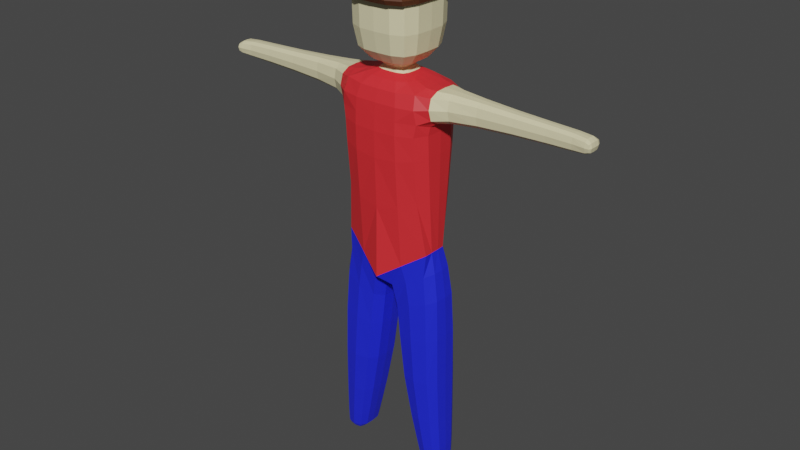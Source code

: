 # Source: enemy.blend  (saved by Blender 3.1.7; exported with 4.5.12 LTS)
import bpy
from mathutils import Matrix  # noqa: F401  (used for matrix-valued properties, if any)

bpy.ops.wm.read_factory_settings(use_empty=True)
scene = bpy.context.scene
scene.name = 'Scene'

# ---- materials (node trees are filled in below, after node groups)
mat_pants = bpy.data.materials.new('Pants')
mat_pants.alpha_threshold = 0.0
mat_pants.use_transparent_shadow = False
mat_pants.line_color = (0.0, 0.0, 0.0, 1.0)
mat_shirt = bpy.data.materials.new('Shirt')
mat_shirt.use_transparent_shadow = False
mat_skin = bpy.data.materials.new('Skin')
mat_skin.use_transparent_shadow = False
mat_hair = bpy.data.materials.new('Hair')
mat_hair.use_transparent_shadow = False

# ---- material node trees
mat_pants.use_nodes = True; mat_pants.node_tree.nodes.clear()
_N = mat_pants.node_tree.nodes; _L = mat_pants.node_tree.links
n0 = _N.new('ShaderNodeOutputMaterial'); n0.name = 'Material Output'; n0.location = (300, 300)
n1 = _N.new('ShaderNodeBsdfPrincipled'); n1.name = 'Principled BSDF'; n1.location = (10, 300)
n1.distribution = 'GGX'
n1.subsurface_method = 'RANDOM_WALK_SKIN'
n1.inputs[0].default_value = (0.01507, 0.02372, 0.8, 1.0)
n1.inputs[2].default_value = 0.4
n1.inputs[3].default_value = 1.45
n1.inputs[27].default_value = (0.0, 0.0, 0.0, 1.0)
n1.inputs[28].default_value = 1.0
_L.new(n1.outputs[0], n0.inputs[0])
n0.is_active_output = True
mat_shirt.use_nodes = True; mat_shirt.node_tree.nodes.clear()
_N = mat_shirt.node_tree.nodes; _L = mat_shirt.node_tree.links
n0 = _N.new('ShaderNodeBsdfPrincipled'); n0.name = 'Principled BSDF'; n0.location = (10, 300)
n0.distribution = 'GGX'
n0.subsurface_method = 'RANDOM_WALK_SKIN'
n0.inputs[0].default_value = (0.8, 0.02745, 0.03435, 1.0)
n0.inputs[3].default_value = 1.45
n0.inputs[27].default_value = (0.0, 0.0, 0.0, 1.0)
n0.inputs[28].default_value = 1.0
n1 = _N.new('ShaderNodeOutputMaterial'); n1.name = 'Material Output'; n1.location = (300, 300)
_L.new(n0.outputs[0], n1.inputs[0])
n1.is_active_output = True
mat_skin.use_nodes = True; mat_skin.node_tree.nodes.clear()
_N = mat_skin.node_tree.nodes; _L = mat_skin.node_tree.links
n0 = _N.new('ShaderNodeBsdfPrincipled'); n0.name = 'Principled BSDF'; n0.location = (10, 300)
n0.distribution = 'GGX'
n0.subsurface_method = 'RANDOM_WALK_SKIN'
n0.inputs[0].default_value = (0.8, 0.7317, 0.4488, 1.0)
n0.inputs[3].default_value = 1.45
n0.inputs[27].default_value = (0.0, 0.0, 0.0, 1.0)
n0.inputs[28].default_value = 1.0
n1 = _N.new('ShaderNodeOutputMaterial'); n1.name = 'Material Output'; n1.location = (300, 300)
_L.new(n0.outputs[0], n1.inputs[0])
n1.is_active_output = True
mat_hair.use_nodes = True; mat_hair.node_tree.nodes.clear()
_N = mat_hair.node_tree.nodes; _L = mat_hair.node_tree.links
n0 = _N.new('ShaderNodeBsdfPrincipled'); n0.name = 'Principled BSDF'; n0.location = (10, 300)
n0.distribution = 'GGX'
n0.subsurface_method = 'RANDOM_WALK_SKIN'
n0.inputs[0].default_value = (0.09462, 0.02974, 0.01003, 1.0)
n0.inputs[3].default_value = 1.45
n0.inputs[27].default_value = (0.0, 0.0, 0.0, 1.0)
n0.inputs[28].default_value = 1.0
n1 = _N.new('ShaderNodeOutputMaterial'); n1.name = 'Material Output'; n1.location = (300, 300)
_L.new(n0.outputs[0], n1.inputs[0])
n1.is_active_output = True

# ---- world
world_world = bpy.data.worlds.new('World'); scene.world = world_world
world_world.use_nodes = True; world_world.node_tree.nodes.clear()
_N = world_world.node_tree.nodes; _L = world_world.node_tree.links
n0 = _N.new('ShaderNodeOutputWorld'); n0.name = 'World Output'; n0.location = (300, 300)
n1 = _N.new('ShaderNodeBackground'); n1.name = 'Background'; n1.location = (10, 300)
n1.inputs[0].default_value = (0.05088, 0.05088, 0.05088, 1.0)
_L.new(n1.outputs[0], n0.inputs[0])
n0.is_active_output = True
world_world.color = (0.05088, 0.05088, 0.05088)
world_world.use_sun_shadow = False
world_world.sun_shadow_jitter_overblur = 0.0

# ---- meshes
me_cube = bpy.data.meshes.new('Cube')
me_cube.from_pydata([(0.9066, 0.5992, 2.325), (0.9066, -0.6214, 2.325), (0.8261, 0.5463, 2.897), (0.8261, -0.5654, 2.897), (0.3027, 0.2645, 3.124), (0.3027, -0.2688, 3.124), (0.2702, 0.2702, 3.271), (0.2702, -0.2702, 3.271), (0.5648, 0.5648, 3.575), (0.5648, -0.5648, 3.575), (0.5971, 0.6308, 5.012), (0.5971, -0.6308, 5.012), (1.417, 0.287, 2.446), (1.417, -0.2898, 2.446), (1.417, 0.287, 2.85), (1.417, -0.2898, 2.85), (2.731, 0.1688, 2.505), (2.731, -0.1671, 2.505), (2.731, 0.1688, 2.803), (2.731, -0.1671, 2.803), (3.988, 0.1467, 2.536), (3.988, -0.1542, 2.536), (3.988, 0.1467, 2.771), (3.988, -0.1542, 2.771), (4.338, 0.1457, 2.582), (4.338, -0.1856, 2.582), (4.338, 0.1457, 2.726), (4.338, -0.1856, 2.726), (0.0, -0.7635, 2.325), (1.397e-09, 0.738, 2.325), (0.0, -0.6671, 2.871), (0.0, 0.6459, 2.871), (0.0, -0.3221, 3.124), (0.0, 0.3178, 3.124), (0.0, -0.3242, 3.271), (0.0, 0.3242, 3.271), (0.0, -0.6778, 3.575), (0.0, 0.6778, 3.575), (1.863e-09, -0.6834, 5.058), (-2.328e-10, 0.6834, 5.058), (1.038, 0.4238, -1.615), (1.038, -0.4493, -1.615), (0.3228, 0.4538, -1.847), (0.3228, -0.4793, -1.847), (1.121, 0.4451, -3.517), (1.121, -0.4706, -3.517), (0.5178, 0.4451, -3.557), (0.5178, -0.4706, -3.557), (1.217, 0.337, -5.279), (1.217, -0.3625, -5.279), (0.8241, 0.337, -5.279), (0.8241, -0.3625, -5.279), (1.197, 0.2754, -5.704), (1.197, -0.3009, -5.704), (0.9377, 0.2754, -5.704), (0.9377, -0.3009, -5.704), (1.038, -0.01049, 2.235), (0.0, -0.01276, -1.177), (0.9039, -0.008359, 2.986), (0.3632, -0.002126, 3.124), (0.0, -0.7534, -1.177), (0.3242, 0.0, 3.271), (0.0, 0.7279, -1.177), (0.6778, 0.0, 3.575), (1.0, -0.3927, -0.5124), (0.6564, 0.0, 5.058), (1.417, -0.001399, 2.345), (1.417, -0.001399, 2.951), (2.731, 0.000872, 2.431), (2.731, 0.000872, 2.877), (3.988, -0.003754, 2.478), (3.988, -0.003754, 2.83), (4.354, -0.02226, 2.561), (4.354, -0.02226, 2.747), (-1.863e-09, -1.863e-09, 5.149), (1.217, -0.01276, -1.556), (0.1439, -0.01276, -1.905), (1.271, -0.01276, -3.507), (0.3672, -0.01276, -3.566), (1.316, -0.01276, -5.279), (0.7258, -0.01276, -5.279), (1.24, -0.01276, -5.715), (0.8945, -0.01276, -5.715), (0.8561, 0.5863, 1.568), (0.8561, -0.6118, 1.568), (4.657e-10, 0.7483, 1.474), (-4.657e-10, -0.7738, 1.474), (1.027, -0.01276, 1.599), (0.7661, 0.0, 4.554), (0.6984, -0.7882, 4.686), (0.0, 0.9459, 4.686), (0.0, -0.9459, 4.686), (0.838, 0.0, 4.686), (0.6984, 0.7882, 4.686), (-0.9066, 0.5992, 2.325), (-0.8333, 0.364, -0.6231), (-0.9066, -0.6214, 2.325), (-0.8261, 0.5463, 2.897), (-0.8261, -0.5654, 2.897), (-0.3027, 0.2645, 3.124), (-0.3027, -0.2688, 3.124), (-0.2702, 0.2702, 3.271), (-0.2702, -0.2702, 3.271), (-0.5648, 0.5648, 3.575), (-0.5648, -0.5648, 3.575), (-0.5971, 0.6308, 5.012), (-0.5971, -0.6308, 5.012), (-1.417, 0.287, 2.446), (-1.417, -0.2898, 2.446), (-1.417, 0.287, 2.85), (-1.417, -0.2898, 2.85), (-2.731, 0.1688, 2.505), (-2.731, -0.1671, 2.505), (-2.731, 0.1688, 2.803), (-2.731, -0.1671, 2.803), (-3.988, 0.1467, 2.536), (-3.988, -0.1542, 2.536), (-3.988, 0.1467, 2.771), (-3.988, -0.1542, 2.771), (-4.338, 0.1457, 2.582), (-4.338, -0.1856, 2.582), (-4.338, 0.1457, 2.726), (-4.338, -0.1856, 2.726), (-1.038, 0.4238, -1.615), (-1.038, -0.4493, -1.615), (-0.3228, 0.4538, -1.847), (-0.3228, -0.4793, -1.847), (-1.121, 0.4451, -3.517), (-1.121, -0.4706, -3.517), (-0.5178, 0.4451, -3.557), (-0.5178, -0.4706, -3.557), (-1.217, 0.337, -5.279), (-1.217, -0.3625, -5.279), (-0.8241, 0.337, -5.279), (-0.8241, -0.3625, -5.279), (-1.197, 0.2754, -5.704), (-1.197, -0.3009, -5.704), (-0.9377, 0.2754, -5.704), (-0.9377, -0.3009, -5.704), (-1.038, -0.01049, 2.235), (-0.9039, -0.008359, 2.986), (-1.0, -0.01276, -0.5124), (-0.3632, -0.002126, 3.124), (-0.3242, -1.863e-09, 3.271), (-0.6778, -1.863e-09, 3.575), (-1.0, -0.3927, -0.5124), (-0.6564, 0.0, 5.058), (-1.417, -0.001399, 2.345), (-1.417, -0.001399, 2.951), (-2.731, 0.000872, 2.431), (-2.731, 0.000872, 2.877), (-3.988, -0.003754, 2.478), (-3.988, -0.003754, 2.83), (-4.354, -0.02226, 2.561), (-4.354, -0.02226, 2.747), (-1.217, -0.01276, -1.556), (-0.1439, -0.01276, -1.905), (-1.271, -0.01276, -3.507), (-0.3672, -0.01276, -3.566), (-1.316, -0.01276, -5.279), (-0.7258, -0.01276, -5.279), (-1.24, -0.01276, -5.715), (-0.8945, -0.01276, -5.715), (-0.8561, 0.5863, 1.568), (-0.8561, -0.6118, 1.568), (-1.027, -0.01276, 1.599), (-0.7661, 0.0, 4.554), (-0.6984, -0.7882, 4.686), (-0.838, 3.725e-09, 4.686), (-0.6984, 0.7882, 4.686), (0.849, 0.4943, 0.611), (0.8628, -0.5201, 0.6202), (1.024, -0.3373, 2.244), (0.4896, 0.7222, 2.328), (0.8966, -0.2947, 2.977), (0.4288, 0.6357, 2.873), (0.8658, 0.6381, 2.62), (0.8658, -0.659, 2.62), (0.3556, -0.1554, 3.124), (0.174, 0.3112, 3.124), (0.5256, -0.4147, 3.036), (0.5256, 0.4022, 3.036), (0.3175, -0.1554, 3.271), (0.1554, 0.3175, 3.271), (0.219, -0.2148, 3.2), (0.219, 0.2142, 3.2), (0.6636, -0.3248, 3.575), (0.3248, 0.6636, 3.575), (0.4175, 0.4175, 3.361), (0.4175, -0.4175, 3.361), (0.6463, -0.3838, 5.05), (0.3688, 0.6745, 5.05), (0.8333, 0.364, -0.6231), (0.6716, -0.7377, 4.869), (0.6292, 0.6292, 4.001), (1.417, -0.1672, 2.357), (1.417, -0.1672, 2.938), (1.417, 0.3302, 2.648), (1.417, -0.333, 2.648), (1.113, 0.4263, 2.411), (1.113, -0.4383, 2.411), (1.104, 0.4213, 2.857), (1.104, -0.433, 2.857), (2.731, -0.09569, 2.44), (2.731, -0.09569, 2.868), (2.731, 0.194, 2.654), (2.731, -0.1923, 2.654), (1.995, -0.2054, 2.477), (1.995, -0.2054, 2.829), (1.995, 0.2065, 2.829), (1.995, 0.2065, 2.477), (3.988, -0.09029, 2.485), (3.988, -0.09029, 2.823), (3.988, 0.1693, 2.654), (3.988, -0.1768, 2.654), (3.446, 0.1503, 2.785), (3.446, 0.1503, 2.523), (3.446, -0.1497, 2.523), (3.446, -0.1497, 2.785), (4.351, -0.1284, 2.564), (4.351, -0.1284, 2.743), (4.349, 0.1597, 2.654), (4.349, -0.2026, 2.654), (4.259, 0.1527, 2.555), (4.259, -0.1781, 2.555), (4.259, -0.1781, 2.753), (4.259, 0.1527, 2.753), (0.4896, -0.7474, 2.328), (0.4288, -0.6567, 2.873), (0.174, -0.3154, 3.124), (0.1554, -0.3175, 3.271), (0.3248, -0.6636, 3.575), (0.3688, -0.6745, 5.05), (1.0, -0.01276, -0.5124), (-4.657e-10, 0.8794, 4.875), (1.397e-09, -0.8794, 4.875), (9.313e-10, -0.3727, 5.137), (0.0, -0.501, 3.361), (0.0, 0.2571, 3.2), (0.0, 0.501, 3.361), (0.0, 0.4819, 3.031), (0.0, -0.4946, 3.031), (0.0, -0.2577, 3.2), (0.0, -0.7439, 2.612), (0.0, 0.7189, 2.612), (2.794e-09, 0.7031, 0.3935), (0.0, -0.3831, -1.177), (4.657e-09, -0.7286, 0.3935), (0.6805, -0.532, -1.731), (1.195, 0.2337, -1.564), (0.6805, 0.5065, -1.731), (0.1663, -0.2855, -1.898), (0.9628, -0.4195, -1.023), (0.9489, 0.3937, -1.032), (0.2315, 0.503, -1.381), (0.2315, -0.5285, -1.381), (0.8192, -0.5393, -3.537), (1.252, 0.2505, -3.508), (0.8192, 0.5138, -3.537), (0.386, -0.276, -3.565), (0.4038, -0.4785, -2.607), (1.086, -0.4747, -2.484), (0.4038, 0.453, -2.607), (1.086, 0.4492, -2.484), (1.021, -0.415, -5.279), (1.303, 0.1884, -5.279), (1.021, 0.3895, -5.279), (0.7381, -0.2139, -5.279), (0.6802, 0.3949, -4.529), (0.6802, -0.4204, -4.529), (1.171, -0.4204, -4.524), (1.171, 0.3949, -4.524), (1.067, -0.322, -5.711), (1.233, 0.1672, -5.713), (1.067, 0.2965, -5.711), (0.9019, -0.1927, -5.713), (1.23, 0.3057, -5.625), (0.8931, 0.3057, -5.625), (0.8931, -0.3312, -5.625), (1.23, -0.3312, -5.625), (1.024, 0.3162, 2.244), (0.8966, 0.2777, 2.977), (0.3556, 0.1512, 3.124), (0.3175, 0.1554, 3.271), (0.6636, 0.3248, 3.575), (0.6463, 0.3838, 5.05), (1.417, 0.1644, 2.357), (1.417, 0.1644, 2.938), (2.731, 0.09744, 2.44), (2.731, 0.09744, 2.868), (3.988, 0.08278, 2.485), (3.988, 0.08278, 2.823), (4.351, 0.08463, 2.564), (4.351, 0.08463, 2.743), (1.863e-09, 0.3727, 5.137), (0.0, 0.3576, -1.177), (1.195, -0.2592, -1.564), (0.1663, 0.26, -1.898), (1.252, -0.276, -3.508), (0.386, 0.2505, -3.565), (1.303, -0.2139, -5.279), (0.7381, 0.1884, -5.279), (1.233, -0.1927, -5.713), (0.9019, 0.1672, -5.713), (1.315, -0.01276, -5.627), (0.8086, -0.01276, -5.627), (1.067, -0.01276, -5.732), (1.293, -0.01276, -4.522), (1.256, -0.01276, -2.453), (0.2333, -0.01276, -2.638), (0.5575, -0.01276, -4.53), (0.06948, -0.01276, -1.457), (0.3694, -1.863e-09, 5.137), (4.262, -0.01301, 2.802), (4.377, -0.02573, 2.654), (3.446, 0.0002938, 2.85), (3.446, 0.0002938, 2.457), (4.262, -0.01301, 2.505), (1.995, 0.0005881, 2.389), (1.995, 0.0005881, 2.917), (1.11, -0.005676, 2.964), (0.8019, 0.0, 4.875), (0.501, 0.0, 3.361), (0.9792, 0.1768, -0.5262), (0.2628, -0.0002658, 3.2), (0.6218, -0.006094, 3.045), (1.127, -0.005942, 2.304), (1.019, -0.01276, 0.6773), (1.125, -0.01276, -0.9473), (0.8568, 0.6146, 2.066), (0.8568, -0.6398, 2.066), (-9.313e-10, 0.7544, 2.035), (9.313e-10, -0.7799, 2.035), (1.024, -0.01247, 2.068), (1.006, 0.3249, 1.595), (0.4922, -0.7422, 1.509), (0.4922, 0.7167, 1.509), (1.006, -0.3504, 1.595), (0.6292, -0.6292, 4.001), (0.6796, 0.7414, 4.589), (1.397e-09, 0.7551, 4.001), (1.863e-09, -0.7551, 4.001), (0.7551, -1.397e-09, 4.001), (0.7502, 0.3671, 4.554), (0.7502, -0.3671, 4.554), (0.3671, -0.7502, 4.554), (0.6384, -0.6384, 4.554), (0.0, -0.7661, 4.554), (-4.657e-10, 0.7661, 4.554), (0.6384, 0.6384, 4.554), (0.6796, -0.7414, 4.589), (0.0, 0.8897, 4.589), (0.0, -0.8897, 4.589), (0.8156, 0.0, 4.589), (0.6716, 0.7377, 4.869), (0.8206, -0.4532, 4.686), (0.4016, 0.9262, 4.686), (0.8206, 0.4532, 4.686), (0.4016, -0.9262, 4.686), (-0.849, 0.4943, 0.611), (-0.8628, -0.5201, 0.6202), (-1.024, -0.3373, 2.244), (-0.4896, 0.7222, 2.328), (-0.9792, 0.1768, -0.5262), (-0.8966, -0.2947, 2.977), (-0.4288, 0.6357, 2.873), (-0.8658, 0.6381, 2.62), (-0.8658, -0.659, 2.62), (-0.3556, -0.1554, 3.124), (-0.174, 0.3112, 3.124), (-0.5256, -0.4147, 3.036), (-0.5256, 0.4022, 3.036), (-0.3175, -0.1554, 3.271), (-0.1554, 0.3175, 3.271), (-0.219, -0.2148, 3.2), (-0.219, 0.2142, 3.2), (-0.6636, -0.3248, 3.575), (-0.3248, 0.6636, 3.575), (-0.4175, 0.4175, 3.361), (-0.4175, -0.4175, 3.361), (-0.6463, -0.3838, 5.05), (-0.3688, 0.6745, 5.05), (-0.6716, -0.7377, 4.869), (-0.6292, 0.6292, 4.001), (-1.417, -0.1672, 2.357), (-1.417, -0.1672, 2.938), (-1.417, 0.3302, 2.648), (-1.417, -0.333, 2.648), (-1.113, 0.4263, 2.411), (-1.113, -0.4383, 2.411), (-1.104, 0.4213, 2.857), (-1.104, -0.433, 2.857), (-2.731, -0.09569, 2.44), (-2.731, -0.09569, 2.868), (-2.731, 0.194, 2.654), (-2.731, -0.1923, 2.654), (-1.995, -0.2054, 2.477), (-1.995, -0.2054, 2.829), (-1.995, 0.2065, 2.829), (-1.995, 0.2065, 2.477), (-3.988, -0.09029, 2.485), (-3.988, -0.09029, 2.823), (-3.988, 0.1693, 2.654), (-3.988, -0.1768, 2.654), (-3.446, 0.1503, 2.785), (-3.446, 0.1503, 2.523), (-3.446, -0.1497, 2.523), (-3.446, -0.1497, 2.785), (-4.351, -0.1284, 2.564), (-4.351, -0.1284, 2.743), (-4.349, 0.1597, 2.654), (-4.349, -0.2026, 2.654), (-4.259, 0.1527, 2.555), (-4.259, -0.1781, 2.555), (-4.259, -0.1781, 2.753), (-4.259, 0.1527, 2.753), (-0.4792, 0.5471, -0.8583), (-0.4896, -0.7474, 2.328), (-0.4288, -0.6567, 2.873), (-0.174, -0.3154, 3.124), (-0.1554, -0.3175, 3.271), (-0.3248, -0.6636, 3.575), (-0.3688, -0.6745, 5.05), (-0.6805, -0.532, -1.731), (-1.195, 0.2337, -1.564), (-0.6805, 0.5065, -1.731), (-0.1663, -0.2855, -1.898), (-0.9628, -0.4195, -1.023), (-0.9489, 0.3937, -1.032), (-0.2315, 0.503, -1.381), (-0.2315, -0.5285, -1.381), (-0.8192, -0.5393, -3.537), (-1.252, 0.2505, -3.508), (-0.8192, 0.5138, -3.537), (-0.386, -0.276, -3.565), (-0.4038, -0.4785, -2.607), (-1.086, -0.4747, -2.484), (-0.4038, 0.453, -2.607), (-1.086, 0.4492, -2.484), (-1.021, -0.415, -5.279), (-1.303, 0.1884, -5.279), (-1.021, 0.3895, -5.279), (-0.7381, -0.2139, -5.279), (-0.6802, 0.3949, -4.529), (-0.6802, -0.4204, -4.529), (-1.171, -0.4204, -4.524), (-1.171, 0.3949, -4.524), (-1.067, -0.322, -5.711), (-1.233, 0.1672, -5.713), (-1.067, 0.2965, -5.711), (-0.9019, -0.1927, -5.713), (-1.23, 0.3057, -5.625), (-0.8931, 0.3057, -5.625), (-0.8931, -0.3312, -5.625), (-1.23, -0.3312, -5.625), (-1.024, 0.3162, 2.244), (-0.8966, 0.2777, 2.977), (-0.3556, 0.1512, 3.124), (-0.3175, 0.1554, 3.271), (-0.6636, 0.3248, 3.575), (-0.6463, 0.3838, 5.05), (-1.417, 0.1644, 2.357), (-1.417, 0.1644, 2.938), (-2.731, 0.09744, 2.44), (-2.731, 0.09744, 2.868), (-3.988, 0.08278, 2.485), (-3.988, 0.08278, 2.823), (-4.351, 0.08463, 2.564), (-4.351, 0.08463, 2.743), (-1.195, -0.2592, -1.564), (-0.1663, 0.26, -1.898), (-1.252, -0.276, -3.508), (-0.386, 0.2505, -3.565), (-1.303, -0.2139, -5.279), (-0.7381, 0.1884, -5.279), (-1.233, -0.1927, -5.713), (-0.9019, 0.1672, -5.713), (-1.315, -0.01276, -5.627), (-0.8086, -0.01276, -5.627), (-1.067, -0.01276, -5.732), (-1.293, -0.01276, -4.522), (-1.256, -0.01276, -2.453), (-0.2333, -0.01276, -2.638), (-0.5575, -0.01276, -4.53), (-0.06948, -0.01276, -1.457), (-0.3694, -2.794e-09, 5.137), (-4.262, -0.01301, 2.802), (-4.377, -0.02573, 2.654), (-3.446, 0.0002938, 2.85), (-3.446, 0.0002938, 2.457), (-4.262, -0.01301, 2.505), (-1.995, 0.0005881, 2.389), (-1.995, 0.0005881, 2.917), (-1.11, -0.005676, 2.964), (-0.8019, 2.794e-09, 4.875), (-0.501, 2.561e-09, 3.361), (-0.2628, -0.0002658, 3.2), (-0.6218, -0.006094, 3.045), (-1.127, -0.005942, 2.304), (-1.019, -0.01276, 0.6773), (-1.125, -0.01276, -0.9473), (-0.8568, 0.6146, 2.066), (-0.8568, -0.6398, 2.066), (-1.024, -0.01247, 2.068), (-1.006, 0.3249, 1.595), (-0.4922, -0.7422, 1.509), (-0.4922, 0.7167, 1.509), (-1.006, -0.3504, 1.595), (-0.6292, -0.6292, 4.001), (-0.6796, 0.7414, 4.589), (-0.7551, 1.397e-09, 4.001), (-0.3671, 0.7502, 4.554), (-0.7502, -0.3671, 4.554), (-0.7502, 0.3671, 4.554), (-0.3671, -0.7502, 4.554), (-0.6384, -0.6384, 4.554), (-0.6384, 0.6384, 4.554), (-0.6796, -0.7414, 4.589), (-0.8156, -1.863e-09, 4.589), (-0.6716, 0.7377, 4.869), (-0.8206, -0.4532, 4.686), (-0.4016, 0.9262, 4.686), (-0.8206, 0.4532, 4.686), (-0.4016, -0.9262, 4.686), (1.106, -0.2325, -0.9557), (1.003, -0.3682, 2.068), (0.4902, 0.7334, 2.048), (1.125, 0.2408, 2.317), (0.4787, -0.7328, 2.613), (0.1259, -0.2523, 3.2), (0.2986, -0.485, 3.031), (0.6108, 0.2253, 3.043), (0.2573, 0.1231, 3.2), (0.4906, 0.2401, 3.361), (0.2401, -0.4906, 3.361), (0.5, -0.5731, -0.8445), (0.3901, -0.862, 4.873), (0.7857, 0.4276, 4.873), (1.995, -0.2362, 2.653), (1.106, 0.4862, 2.635), (1.106, -0.4981, 2.635), (1.109, -0.2477, 2.951), (3.446, 0.1728, 2.654), (1.995, -0.1178, 2.906), (1.995, 0.2374, 2.653), (1.995, 0.119, 2.4), (4.261, 0.08374, 2.512), (3.446, 0.08654, 2.466), (3.446, -0.1722, 2.654), (3.446, -0.08595, 2.842), (4.374, 0.087, 2.654), (4.26, -0.2028, 2.654), (4.261, -0.1096, 2.796), (4.26, 0.1771, 2.654), (0.3901, 0.862, 4.873), (0.3682, -0.373, 5.126), (0.1259, 0.2518, 3.2), (0.2401, 0.4906, 3.361), (0.2986, 0.4723, 3.031), (0.4787, 0.7083, 2.613), (0.4902, -0.7589, 2.048), (0.7448, -0.5462, -2.545), (0.08799, 0.2929, -1.449), (0.5937, 0.5125, -1.205), (0.5971, -0.5381, -1.202), (0.5729, 0.2216, -4.53), (0.2546, 0.2556, -2.634), (1.235, -0.2778, -2.457), (0.7448, 0.5207, -2.545), (1.062, 0.3523, -5.626), (1.278, -0.2472, -4.523), (0.9255, 0.456, -4.526), (0.9255, -0.4816, -4.526), (1.067, -0.1948, -5.73), (1.062, -0.3778, -5.626), (0.8192, 0.1724, -5.626), (1.304, -0.198, -5.626), (1.304, 0.1724, -5.626), (0.8192, -0.198, -5.626), (1.067, 0.1693, -5.73), (1.278, 0.2216, -4.523), (1.235, 0.2523, -2.457), (0.2546, -0.2811, -2.634), (0.5729, -0.2472, -4.53), (0.08799, -0.3184, -1.449), (0.3682, 0.373, 5.126), (4.261, 0.08374, 2.796), (4.374, -0.1374, 2.654), (3.446, 0.08654, 2.842), (3.446, -0.08595, 2.466), (4.261, -0.1096, 2.512), (1.995, -0.1178, 2.4), (1.995, 0.119, 2.906), (1.109, 0.2363, 2.951), (0.7857, -0.4276, 4.873), (1.0, -0.2027, -0.5124), (0.4906, -0.2401, 3.361), (0.4792, 0.5471, -0.8583), (0.2573, -0.1236, 3.2), (0.6108, -0.2375, 3.043), (1.125, -0.2528, 2.317), (1.003, 0.3432, 2.068), (1.103, 0.2069, -0.958), (0.9975, 0.2632, 0.669), (0.4916, -0.6702, 0.4843), (0.4882, 0.6446, 0.482), (1.001, -0.2887, 0.6714), (0.7394, -0.3618, 4.001), (0.3618, 0.7394, 4.001), (0.7394, 0.3618, 4.001), (0.3618, -0.7394, 4.001), (0.3671, 0.7502, 4.554), (0.7986, -0.4263, 4.589), (0.3908, 0.8712, 4.589), (0.7986, 0.4263, 4.589), (0.3908, -0.8712, 4.589), (-1.106, -0.2325, -0.9557), (-1.003, -0.3682, 2.068), (-0.4902, 0.7334, 2.048), (-1.125, 0.2408, 2.317), (-0.4787, -0.7328, 2.613), (-0.1259, -0.2523, 3.2), (-0.2986, -0.485, 3.031), (-0.6108, 0.2253, 3.043), (-0.2573, 0.1231, 3.2), (-0.4906, 0.2401, 3.361), (-0.2401, -0.4906, 3.361), (-0.5, -0.5731, -0.8445), (-0.3901, -0.862, 4.873), (-0.7857, 0.4276, 4.873), (-1.995, -0.2362, 2.653), (-1.106, 0.4862, 2.635), (-1.106, -0.4981, 2.635), (-1.109, -0.2477, 2.951), (-3.446, 0.1728, 2.654), (-1.995, -0.1178, 2.906), (-1.995, 0.2374, 2.653), (-1.995, 0.119, 2.4), (-4.261, 0.08374, 2.512), (-3.446, 0.08654, 2.466), (-3.446, -0.1722, 2.654), (-3.446, -0.08595, 2.842), (-4.374, 0.087, 2.654), (-4.26, -0.2028, 2.654), (-4.261, -0.1096, 2.796), (-4.26, 0.1771, 2.654), (-0.3901, 0.862, 4.873), (-0.3682, -0.373, 5.126), (-0.1259, 0.2518, 3.2), (-0.2401, 0.4906, 3.361), (-0.2986, 0.4723, 3.031), (-0.4787, 0.7083, 2.613), (-0.4902, -0.7589, 2.048), (-0.7448, -0.5462, -2.545), (-0.08799, 0.2929, -1.449), (-0.5937, 0.5125, -1.205), (-0.5971, -0.5381, -1.202), (-0.5729, 0.2216, -4.53), (-0.2546, 0.2556, -2.634), (-1.235, -0.2778, -2.457), (-0.7448, 0.5207, -2.545), (-1.062, 0.3523, -5.626), (-1.278, -0.2472, -4.523), (-0.9255, 0.456, -4.526), (-0.9255, -0.4816, -4.526), (-1.067, -0.1948, -5.73), (-1.062, -0.3778, -5.626), (-0.8192, 0.1724, -5.626), (-1.304, -0.198, -5.626), (-1.304, 0.1724, -5.626), (-0.8192, -0.198, -5.626), (-1.067, 0.1693, -5.73), (-1.278, 0.2216, -4.523), (-1.235, 0.2523, -2.457), (-0.2546, -0.2811, -2.634), (-0.5729, -0.2472, -4.53), (-0.08799, -0.3184, -1.449), (-0.3682, 0.373, 5.126), (-4.261, 0.08374, 2.796), (-4.374, -0.1374, 2.654), (-3.446, 0.08654, 2.842), (-3.446, -0.08595, 2.466), (-4.261, -0.1096, 2.512), (-1.995, -0.1178, 2.4), (-1.995, 0.119, 2.906), (-1.109, 0.2363, 2.951), (-0.7857, -0.4276, 4.873), (-1.0, -0.2027, -0.5124), (-0.4906, -0.2401, 3.361), (-0.2573, -0.1236, 3.2), (-0.6108, -0.2375, 3.043), (-1.125, -0.2528, 2.317), (-1.003, 0.3432, 2.068), (-1.103, 0.2069, -0.958), (-0.9975, 0.2632, 0.669), (-0.4916, -0.6702, 0.4843), (-0.4882, 0.6446, 0.482), (-1.001, -0.2887, 0.6714), (-0.7394, -0.3618, 4.001), (-0.3618, 0.7394, 4.001), (-0.7394, 0.3618, 4.001), (-0.3618, -0.7394, 4.001), (-0.7986, -0.4263, 4.589), (-0.3908, 0.8712, 4.589), (-0.7986, 0.4263, 4.589), (-0.3908, -0.8712, 4.589)], [], [(233, 595, 524, 328), (595, 64, 252, 524), (524, 252, 41, 296), (328, 524, 296, 75), (87, 333, 525, 337), (333, 56, 172, 525), (525, 172, 1, 330), (337, 525, 330, 84), (85, 331, 526, 336), (331, 29, 173, 526), (526, 173, 0, 329), (336, 526, 329, 83), (56, 280, 527, 326), (280, 0, 199, 527), (527, 199, 12, 286), (326, 527, 286, 66), (28, 227, 528, 243), (227, 1, 177, 528), (528, 177, 3, 228), (243, 528, 228, 30), (32, 229, 529, 242), (229, 5, 184, 529), (529, 184, 7, 230), (242, 529, 230, 34), (30, 228, 530, 241), (228, 3, 180, 530), (530, 180, 5, 229), (241, 530, 229, 32), (58, 281, 531, 325), (281, 2, 181, 531), (531, 181, 4, 282), (325, 531, 282, 59), (59, 282, 532, 324), (282, 4, 185, 532), (532, 185, 6, 283), (324, 532, 283, 61), (61, 283, 533, 322), (283, 6, 188, 533), (533, 188, 8, 284), (322, 533, 284, 63), (34, 230, 534, 237), (230, 7, 189, 534), (534, 189, 9, 231), (237, 534, 231, 36), (91, 358, 536, 235), (358, 89, 193, 536), (536, 193, 11, 232), (235, 536, 232, 38), (92, 357, 537, 321), (357, 93, 354, 537), (537, 354, 10, 285), (321, 537, 285, 65), (15, 198, 538, 208), (198, 13, 207, 538), (538, 207, 17, 206), (208, 538, 206, 19), (0, 176, 539, 199), (176, 2, 201, 539), (539, 201, 14, 197), (199, 539, 197, 12), (3, 177, 540, 202), (177, 1, 200, 540), (540, 200, 13, 198), (202, 540, 198, 15), (58, 174, 541, 320), (174, 3, 202, 541), (541, 202, 15, 196), (320, 541, 196, 67), (16, 205, 542, 216), (205, 18, 215, 542), (542, 215, 22, 213), (216, 542, 213, 20), (67, 196, 543, 319), (196, 15, 208, 543), (543, 208, 19, 204), (319, 543, 204, 69), (12, 197, 544, 210), (197, 14, 209, 544), (544, 209, 18, 205), (210, 544, 205, 16), (66, 286, 545, 318), (286, 12, 210, 545), (545, 210, 16, 288), (318, 545, 288, 68), (70, 290, 546, 317), (290, 20, 223, 546), (546, 223, 24, 292), (317, 546, 292, 72), (68, 288, 547, 316), (288, 16, 216, 547), (547, 216, 20, 290), (316, 547, 290, 70), (19, 206, 548, 218), (206, 17, 217, 548), (548, 217, 21, 214), (218, 548, 214, 23), (69, 204, 549, 315), (204, 19, 218, 549), (549, 218, 23, 212), (315, 549, 212, 71), (72, 292, 550, 314), (292, 24, 221, 550), (550, 221, 26, 293), (314, 550, 293, 73), (23, 214, 551, 225), (214, 21, 224, 551), (551, 224, 25, 222), (225, 551, 222, 27), (71, 212, 552, 313), (212, 23, 225, 552), (552, 225, 27, 220), (313, 552, 220, 73), (20, 213, 553, 223), (213, 22, 226, 553), (553, 226, 26, 221), (223, 553, 221, 24), (93, 356, 554, 354), (356, 90, 234, 554), (554, 234, 39, 191), (354, 554, 191, 10), (65, 312, 555, 190), (312, 74, 236, 555), (555, 236, 38, 232), (190, 555, 232, 11), (4, 179, 556, 185), (179, 33, 238, 556), (556, 238, 35, 183), (185, 556, 183, 6), (6, 183, 557, 188), (183, 35, 239, 557), (557, 239, 37, 187), (188, 557, 187, 8), (2, 175, 558, 181), (175, 31, 240, 558), (558, 240, 33, 179), (181, 558, 179, 4), (0, 173, 559, 176), (173, 29, 244, 559), (559, 244, 31, 175), (176, 559, 175, 2), (84, 330, 560, 335), (330, 1, 227, 560), (560, 227, 28, 332), (335, 560, 332, 86), (41, 248, 561, 261), (248, 43, 260, 561), (561, 260, 47, 256), (261, 561, 256, 45), (57, 295, 562, 311), (295, 62, 254, 562), (562, 254, 42, 297), (311, 562, 297, 76), (62, 597, 563, 254), (597, 192, 253, 563), (563, 253, 40, 250), (254, 563, 250, 42), (64, 535, 564, 252), (535, 60, 255, 564), (564, 255, 43, 248), (252, 564, 248, 41), (78, 299, 565, 310), (299, 46, 268, 565), (565, 268, 50, 301), (310, 565, 301, 80), (76, 297, 566, 309), (297, 42, 262, 566), (566, 262, 46, 299), (309, 566, 299, 78), (75, 296, 567, 308), (296, 41, 261, 567), (567, 261, 45, 298), (308, 567, 298, 77), (42, 250, 568, 262), (250, 40, 263, 568), (568, 263, 44, 258), (262, 568, 258, 46), (50, 266, 569, 277), (266, 48, 276, 569), (569, 276, 52, 274), (277, 569, 274, 54), (77, 298, 570, 307), (298, 45, 270, 570), (570, 270, 49, 300), (307, 570, 300, 79), (46, 258, 571, 268), (258, 44, 271, 571), (571, 271, 48, 266), (268, 571, 266, 50), (45, 256, 572, 270), (256, 47, 269, 572), (572, 269, 51, 264), (270, 572, 264, 49), (82, 306, 573, 275), (306, 81, 302, 573), (573, 302, 53, 272), (275, 573, 272, 55), (49, 264, 574, 279), (264, 51, 278, 574), (574, 278, 55, 272), (279, 574, 272, 53), (80, 301, 575, 305), (301, 50, 277, 575), (575, 277, 54, 303), (305, 575, 303, 82), (79, 300, 576, 304), (300, 49, 279, 576), (576, 279, 53, 302), (304, 576, 302, 81), (48, 265, 577, 276), (265, 79, 304, 577), (577, 304, 81, 273), (276, 577, 273, 52), (51, 267, 578, 278), (267, 80, 305, 578), (578, 305, 82, 275), (278, 578, 275, 55), (54, 274, 579, 303), (274, 52, 273, 579), (579, 273, 81, 306), (303, 579, 306, 82), (44, 257, 580, 271), (257, 77, 307, 580), (580, 307, 79, 265), (271, 580, 265, 48), (40, 249, 581, 263), (249, 75, 308, 581), (581, 308, 77, 257), (263, 581, 257, 44), (43, 251, 582, 260), (251, 76, 309, 582), (582, 309, 78, 259), (260, 582, 259, 47), (47, 259, 583, 269), (259, 78, 310, 583), (583, 310, 80, 267), (269, 583, 267, 51), (60, 246, 584, 255), (246, 57, 311, 584), (584, 311, 76, 251), (255, 584, 251, 43), (10, 191, 585, 285), (191, 39, 294, 585), (585, 294, 74, 312), (285, 585, 312, 65), (22, 291, 586, 226), (291, 71, 313, 586), (586, 313, 73, 293), (226, 586, 293, 26), (25, 219, 587, 222), (219, 72, 314, 587), (587, 314, 73, 220), (222, 587, 220, 27), (18, 289, 588, 215), (289, 69, 315, 588), (588, 315, 71, 291), (215, 588, 291, 22), (17, 203, 589, 217), (203, 68, 316, 589), (589, 316, 70, 211), (217, 589, 211, 21), (21, 211, 590, 224), (211, 70, 317, 590), (590, 317, 72, 219), (224, 590, 219, 25), (13, 195, 591, 207), (195, 66, 318, 591), (591, 318, 68, 203), (207, 591, 203, 17), (14, 287, 592, 209), (287, 67, 319, 592), (592, 319, 69, 289), (209, 592, 289, 18), (2, 281, 593, 201), (281, 58, 320, 593), (593, 320, 67, 287), (201, 593, 287, 14), (89, 355, 594, 193), (355, 92, 321, 594), (594, 321, 65, 190), (193, 594, 190, 11), (7, 182, 596, 189), (182, 61, 322, 596), (596, 322, 63, 186), (189, 596, 186, 9), (5, 178, 598, 184), (178, 59, 324, 598), (598, 324, 61, 182), (184, 598, 182, 7), (3, 174, 599, 180), (174, 58, 325, 599), (599, 325, 59, 178), (180, 599, 178, 5), (1, 172, 600, 200), (172, 56, 326, 600), (600, 326, 66, 195), (200, 600, 195, 13), (83, 329, 601, 334), (329, 0, 280, 601), (601, 280, 56, 333), (334, 601, 333, 87), (192, 323, 602, 253), (323, 233, 328, 602), (602, 328, 75, 249), (253, 602, 249, 40), (192, 170, 603, 323), (170, 83, 334, 603), (603, 334, 87, 327), (323, 603, 327, 233), (64, 171, 604, 535), (171, 84, 335, 604), (604, 335, 86, 247), (535, 604, 247, 60), (62, 245, 605, 597), (245, 85, 336, 605), (605, 336, 83, 170), (597, 605, 170, 192), (233, 327, 606, 595), (327, 87, 337, 606), (606, 337, 84, 171), (595, 606, 171, 64), (9, 186, 607, 338), (186, 63, 342, 607), (607, 342, 88, 344), (338, 607, 344, 346), (8, 187, 608, 194), (187, 37, 340, 608), (608, 340, 348, 611), (194, 608, 611, 349), (63, 284, 609, 342), (284, 8, 194, 609), (609, 194, 349, 343), (342, 609, 343, 88), (36, 231, 610, 341), (231, 9, 338, 610), (610, 338, 346, 345), (341, 610, 345, 347), (346, 344, 612, 350), (344, 88, 353, 612), (612, 353, 92, 355), (350, 612, 355, 89), (349, 611, 613, 339), (611, 348, 351, 613), (613, 351, 90, 356), (339, 613, 356, 93), (88, 343, 614, 353), (343, 349, 339, 614), (614, 339, 93, 357), (353, 614, 357, 92), (347, 345, 615, 352), (345, 346, 350, 615), (615, 350, 89, 358), (352, 615, 358, 91), (141, 500, 616, 687), (500, 155, 469, 616), (616, 469, 124, 427), (687, 616, 427, 145), (165, 507, 617, 503), (507, 164, 502, 617), (617, 502, 96, 361), (503, 617, 361, 139), (85, 506, 618, 331), (506, 163, 501, 618), (618, 501, 94, 362), (331, 618, 362, 29), (139, 498, 619, 455), (498, 147, 461, 619), (619, 461, 107, 388), (455, 619, 388, 94), (28, 243, 620, 417), (243, 30, 418, 620), (620, 418, 98, 367), (417, 620, 367, 96), (32, 242, 621, 419), (242, 34, 420, 621), (621, 420, 102, 374), (419, 621, 374, 100), (30, 241, 622, 418), (241, 32, 419, 622), (622, 419, 100, 370), (418, 622, 370, 98), (140, 497, 623, 456), (497, 142, 457, 623), (623, 457, 99, 371), (456, 623, 371, 97), (142, 496, 624, 457), (496, 143, 458, 624), (624, 458, 101, 375), (457, 624, 375, 99), (143, 495, 625, 458), (495, 144, 459, 625), (625, 459, 103, 378), (458, 625, 378, 101), (34, 237, 626, 420), (237, 36, 421, 626), (626, 421, 104, 379), (420, 626, 379, 102), (91, 235, 628, 523), (235, 38, 422, 628), (628, 422, 106, 382), (523, 628, 382, 167), (168, 494, 629, 522), (494, 146, 460, 629), (629, 460, 105, 519), (522, 629, 519, 169), (110, 397, 630, 387), (397, 114, 395, 630), (630, 395, 112, 396), (387, 630, 396, 108), (94, 388, 631, 366), (388, 107, 386, 631), (631, 386, 109, 390), (366, 631, 390, 97), (98, 391, 632, 367), (391, 110, 387, 632), (632, 387, 108, 389), (367, 632, 389, 96), (140, 493, 633, 364), (493, 148, 385, 633), (633, 385, 110, 391), (364, 633, 391, 98), (111, 405, 634, 394), (405, 115, 402, 634), (634, 402, 117, 404), (394, 634, 404, 113), (148, 492, 635, 385), (492, 150, 393, 635), (635, 393, 114, 397), (385, 635, 397, 110), (107, 399, 636, 386), (399, 111, 394, 636), (636, 394, 113, 398), (386, 636, 398, 109), (147, 491, 637, 461), (491, 149, 463, 637), (637, 463, 111, 399), (461, 637, 399, 107), (151, 490, 638, 465), (490, 153, 467, 638), (638, 467, 119, 412), (465, 638, 412, 115), (149, 489, 639, 463), (489, 151, 465, 639), (639, 465, 115, 405), (463, 639, 405, 111), (114, 407, 640, 395), (407, 118, 403, 640), (640, 403, 116, 406), (395, 640, 406, 112), (150, 488, 641, 393), (488, 152, 401, 641), (641, 401, 118, 407), (393, 641, 407, 114), (153, 487, 642, 467), (487, 154, 468, 642), (642, 468, 121, 410), (467, 642, 410, 119), (118, 414, 643, 403), (414, 122, 411, 643), (643, 411, 120, 413), (403, 643, 413, 116), (152, 486, 644, 401), (486, 154, 409, 644), (644, 409, 122, 414), (401, 644, 414, 118), (115, 412, 645, 402), (412, 119, 410, 645), (645, 410, 121, 415), (402, 645, 415, 117), (169, 519, 646, 521), (519, 105, 381, 646), (646, 381, 39, 234), (521, 646, 234, 90), (146, 380, 647, 485), (380, 106, 422, 647), (647, 422, 38, 236), (485, 647, 236, 74), (99, 375, 648, 369), (375, 101, 373, 648), (648, 373, 35, 238), (369, 648, 238, 33), (101, 378, 649, 373), (378, 103, 377, 649), (649, 377, 37, 239), (373, 649, 239, 35), (97, 371, 650, 365), (371, 99, 369, 650), (650, 369, 33, 240), (365, 650, 240, 31), (94, 366, 651, 362), (366, 97, 365, 651), (651, 365, 31, 244), (362, 651, 244, 29), (164, 505, 652, 502), (505, 86, 332, 652), (652, 332, 28, 417), (502, 652, 417, 96), (124, 436, 653, 423), (436, 128, 431, 653), (653, 431, 130, 435), (423, 653, 435, 126), (57, 484, 654, 295), (484, 156, 470, 654), (654, 470, 125, 429), (295, 654, 429, 62), (62, 429, 655, 416), (429, 125, 425, 655), (655, 425, 123, 428), (416, 655, 428, 95), (145, 427, 656, 627), (427, 124, 423, 656), (656, 423, 126, 430), (627, 656, 430, 60), (158, 483, 657, 472), (483, 160, 474, 657), (657, 474, 133, 443), (472, 657, 443, 129), (156, 482, 658, 470), (482, 158, 472, 658), (658, 472, 129, 437), (470, 658, 437, 125), (155, 481, 659, 469), (481, 157, 471, 659), (659, 471, 128, 436), (469, 659, 436, 124), (125, 437, 660, 425), (437, 129, 433, 660), (660, 433, 127, 438), (425, 660, 438, 123), (133, 452, 661, 441), (452, 137, 449, 661), (661, 449, 135, 451), (441, 661, 451, 131), (157, 480, 662, 471), (480, 159, 473, 662), (662, 473, 132, 445), (471, 662, 445, 128), (129, 443, 663, 433), (443, 133, 441, 663), (663, 441, 131, 446), (433, 663, 446, 127), (128, 445, 664, 431), (445, 132, 439, 664), (664, 439, 134, 444), (431, 664, 444, 130), (162, 450, 665, 479), (450, 138, 447, 665), (665, 447, 136, 475), (479, 665, 475, 161), (132, 454, 666, 439), (454, 136, 447, 666), (666, 447, 138, 453), (439, 666, 453, 134), (160, 478, 667, 474), (478, 162, 476, 667), (667, 476, 137, 452), (474, 667, 452, 133), (159, 477, 668, 473), (477, 161, 475, 668), (668, 475, 136, 454), (473, 668, 454, 132), (131, 451, 669, 440), (451, 135, 448, 669), (669, 448, 161, 477), (440, 669, 477, 159), (134, 453, 670, 442), (453, 138, 450, 670), (670, 450, 162, 478), (442, 670, 478, 160), (137, 476, 671, 449), (476, 162, 479, 671), (671, 479, 161, 448), (449, 671, 448, 135), (127, 446, 672, 432), (446, 131, 440, 672), (672, 440, 159, 480), (432, 672, 480, 157), (123, 438, 673, 424), (438, 127, 432, 673), (673, 432, 157, 481), (424, 673, 481, 155), (126, 435, 674, 426), (435, 130, 434, 674), (674, 434, 158, 482), (426, 674, 482, 156), (130, 444, 675, 434), (444, 134, 442, 675), (675, 442, 160, 483), (434, 675, 483, 158), (60, 430, 676, 246), (430, 126, 426, 676), (676, 426, 156, 484), (246, 676, 484, 57), (105, 460, 677, 381), (460, 146, 485, 677), (677, 485, 74, 294), (381, 677, 294, 39), (117, 415, 678, 466), (415, 121, 468, 678), (678, 468, 154, 486), (466, 678, 486, 152), (120, 411, 679, 408), (411, 122, 409, 679), (679, 409, 154, 487), (408, 679, 487, 153), (113, 404, 680, 464), (404, 117, 466, 680), (680, 466, 152, 488), (464, 680, 488, 150), (112, 406, 681, 392), (406, 116, 400, 681), (681, 400, 151, 489), (392, 681, 489, 149), (116, 413, 682, 400), (413, 120, 408, 682), (682, 408, 153, 490), (400, 682, 490, 151), (108, 396, 683, 384), (396, 112, 392, 683), (683, 392, 149, 491), (384, 683, 491, 147), (109, 398, 684, 462), (398, 113, 464, 684), (684, 464, 150, 492), (462, 684, 492, 148), (97, 390, 685, 456), (390, 109, 462, 685), (685, 462, 148, 493), (456, 685, 493, 140), (167, 382, 686, 520), (382, 106, 380, 686), (686, 380, 146, 494), (520, 686, 494, 168), (102, 379, 688, 372), (379, 104, 376, 688), (688, 376, 144, 495), (372, 688, 495, 143), (100, 374, 689, 368), (374, 102, 372, 689), (689, 372, 143, 496), (368, 689, 496, 142), (98, 370, 690, 364), (370, 100, 368, 690), (690, 368, 142, 497), (364, 690, 497, 140), (96, 389, 691, 361), (389, 108, 384, 691), (691, 384, 147, 498), (361, 691, 498, 139), (163, 504, 692, 501), (504, 165, 503, 692), (692, 503, 139, 455), (501, 692, 455, 94), (95, 428, 693, 363), (428, 123, 424, 693), (693, 424, 155, 500), (363, 693, 500, 141), (95, 363, 694, 359), (363, 141, 499, 694), (694, 499, 165, 504), (359, 694, 504, 163), (145, 627, 695, 360), (627, 60, 247, 695), (695, 247, 86, 505), (360, 695, 505, 164), (62, 416, 696, 245), (416, 95, 359, 696), (696, 359, 163, 506), (245, 696, 506, 85), (141, 687, 697, 499), (687, 145, 360, 697), (697, 360, 164, 507), (499, 697, 507, 165), (104, 508, 698, 376), (508, 515, 512, 698), (698, 512, 166, 510), (376, 698, 510, 144), (103, 383, 699, 377), (383, 516, 511, 699), (699, 511, 348, 340), (377, 699, 340, 37), (144, 510, 700, 459), (510, 166, 513, 700), (700, 513, 516, 383), (459, 700, 383, 103), (36, 341, 701, 421), (341, 347, 514, 701), (701, 514, 515, 508), (421, 701, 508, 104), (515, 517, 702, 512), (517, 167, 520, 702), (702, 520, 168, 518), (512, 702, 518, 166), (516, 509, 703, 511), (509, 169, 521, 703), (703, 521, 90, 351), (511, 703, 351, 348), (166, 518, 704, 513), (518, 168, 522, 704), (704, 522, 169, 509), (513, 704, 509, 516), (347, 352, 705, 514), (352, 91, 523, 705), (705, 523, 167, 517), (514, 705, 517, 515)])
me_cube.polygons.foreach_set('material_index', [0, 0, 0, 0, 1, 1, 1, 1, 1, 1, 1, 1, 1, 1, 2, 2, 1, 1, 1, 1, 2, 2, 2, 2, 1, 1, 1, 1, 1, 1, 1, 1, 2, 2, 2, 2, 2, 2, 2, 2, 2, 2, 2, 2, 3, 3, 3, 3, 3, 3, 3, 3, 2, 2, 2, 2, 1, 1, 2, 2, 1, 1, 2, 2, 1, 1, 2, 2, 2, 2, 2, 2, 2, 2, 2, 2, 2, 2, 2, 2, 2, 2, 2, 2, 2, 2, 2, 2, 2, 2, 2, 2, 2, 2, 2, 2, 2, 2, 2, 2, 2, 2, 2, 2, 2, 2, 2, 2, 2, 2, 2, 2, 2, 2, 2, 2, 3, 3, 3, 3, 3, 3, 3, 3, 2, 2, 2, 2, 2, 2, 2, 2, 1, 1, 1, 1, 1, 1, 1, 1, 1, 1, 1, 1, 0, 0, 0, 0, 0, 0, 0, 0, 0, 0, 0, 0, 0, 0, 0, 0, 0, 0, 0, 0, 0, 0, 0, 0, 0, 0, 0, 0, 0, 0, 0, 0, 0, 0, 0, 0, 0, 0, 0, 0, 0, 0, 0, 0, 0, 0, 0, 0, 0, 0, 0, 0, 0, 0, 0, 0, 0, 0, 0, 0, 0, 0, 0, 0, 0, 0, 0, 0, 0, 0, 0, 0, 0, 0, 0, 0, 0, 0, 0, 0, 0, 0, 0, 0, 0, 0, 0, 0, 0, 0, 0, 0, 0, 0, 0, 0, 3, 3, 3, 3, 2, 2, 2, 2, 2, 2, 2, 2, 2, 2, 2, 2, 2, 2, 2, 2, 2, 2, 2, 2, 2, 2, 2, 2, 2, 2, 2, 2, 1, 1, 2, 2, 3, 3, 3, 3, 2, 2, 2, 2, 2, 2, 2, 2, 1, 1, 1, 1, 1, 1, 2, 2, 1, 1, 1, 1, 0, 0, 0, 0, 1, 1, 1, 1, 1, 1, 1, 1, 1, 1, 1, 1, 1, 1, 1, 1, 2, 2, 2, 2, 2, 2, 2, 2, 2, 2, 2, 2, 2, 2, 2, 2, 3, 3, 3, 3, 3, 3, 3, 3, 3, 3, 3, 3, 3, 3, 3, 3, 0, 0, 0, 0, 1, 1, 1, 1, 1, 1, 1, 1, 1, 2, 2, 1, 1, 1, 1, 1, 2, 2, 2, 2, 1, 1, 1, 1, 1, 1, 1, 1, 2, 2, 2, 2, 2, 2, 2, 2, 2, 2, 2, 2, 3, 3, 3, 3, 3, 3, 3, 3, 2, 2, 2, 2, 1, 2, 2, 1, 1, 2, 2, 1, 1, 2, 2, 1, 2, 2, 2, 2, 2, 2, 2, 2, 2, 2, 2, 2, 2, 2, 2, 2, 2, 2, 2, 2, 2, 2, 2, 2, 2, 2, 2, 2, 2, 2, 2, 2, 2, 2, 2, 2, 2, 2, 2, 2, 2, 2, 2, 2, 2, 2, 2, 2, 3, 3, 3, 3, 3, 3, 3, 3, 2, 2, 2, 2, 2, 2, 2, 2, 1, 1, 1, 1, 1, 1, 1, 1, 1, 1, 1, 1, 0, 0, 0, 0, 0, 0, 0, 0, 0, 0, 0, 0, 0, 0, 0, 0, 0, 0, 0, 0, 0, 0, 0, 0, 0, 0, 0, 0, 0, 0, 0, 0, 0, 0, 0, 0, 0, 0, 0, 0, 0, 0, 0, 0, 0, 0, 0, 0, 0, 0, 0, 0, 0, 0, 0, 0, 0, 0, 0, 0, 0, 0, 0, 0, 0, 0, 0, 0, 0, 0, 0, 0, 0, 0, 0, 0, 0, 0, 0, 0, 0, 0, 0, 0, 0, 0, 0, 0, 0, 0, 0, 0, 0, 0, 0, 0, 3, 3, 3, 3, 2, 2, 2, 2, 2, 2, 2, 2, 2, 2, 2, 2, 2, 2, 2, 2, 2, 2, 2, 2, 2, 2, 2, 2, 2, 2, 2, 2, 1, 2, 2, 1, 3, 3, 3, 3, 2, 2, 2, 2, 2, 2, 2, 2, 1, 1, 1, 1, 1, 2, 2, 1, 1, 1, 1, 1, 0, 0, 0, 0, 1, 1, 1, 1, 1, 1, 1, 1, 1, 1, 1, 1, 1, 1, 1, 1, 2, 2, 2, 2, 2, 2, 2, 2, 2, 2, 2, 2, 2, 2, 2, 2, 3, 3, 3, 3, 3, 3, 3, 3, 3, 3, 3, 3, 3, 3, 3, 3])
_uv = me_cube.uv_layers.new(name='UVMap')
_uv.uv.foreach_set('vector', [0.0003031, 0.1197, 0.01176, 0.1084, 0.04139, 0.1342, 0.0274, 0.147, 0.01176, 0.1084, 0.02304, 0.09694, 0.05956, 0.1224, 0.04139, 0.1342, 0.04139, 0.1342, 0.05956, 0.1224, 0.0968, 0.1598, 0.07875, 0.172, 0.0274, 0.147, 0.04139, 0.1342, 0.07875, 0.172, 0.06274, 0.1858, 0.6424, 0.4464, 0.6824, 0.4445, 0.6848, 0.4752, 0.6435, 0.4754, 0.6824, 0.4445, 0.6963, 0.443, 0.7004, 0.4715, 0.6848, 0.4752, 0.6848, 0.4752, 0.7004, 0.4715, 0.7077, 0.4991, 0.6849, 0.5023, 0.6435, 0.4754, 0.6848, 0.4752, 0.6849, 0.5023, 0.642, 0.5012, 0.2283, 0.5761, 0.2754, 0.5761, 0.2769, 0.6171, 0.2314, 0.6178, 0.2754, 0.5761, 0.2994, 0.5761, 0.3003, 0.6166, 0.2769, 0.6171, 0.2769, 0.6171, 0.3003, 0.6166, 0.3024, 0.6535, 0.2794, 0.6501, 0.2314, 0.6178, 0.2769, 0.6171, 0.2794, 0.6501, 0.2363, 0.6507, 0.2898, 0.7098, 0.2946, 0.6811, 0.3037, 0.6905, 0.2993, 0.7112, 0.2946, 0.6811, 0.3024, 0.6535, 0.3133, 0.6754, 0.3037, 0.6905, 0.3969, 0.7868, 0.3981, 0.8035, 0.3707, 0.7952, 0.3715, 0.7819, 0.3962, 0.7669, 0.3969, 0.7868, 0.3715, 0.7819, 0.3715, 0.7673, 0.7044, 0.5758, 0.7053, 0.5357, 0.7284, 0.5376, 0.7278, 0.5758, 0.7053, 0.5357, 0.7077, 0.4991, 0.7312, 0.5067, 0.7284, 0.5376, 0.7284, 0.5376, 0.7312, 0.5067, 0.7539, 0.5104, 0.7498, 0.5418, 0.7278, 0.5758, 0.7284, 0.5376, 0.7498, 0.5418, 0.7495, 0.5758, 0.7067, 0.8283, 0.7096, 0.8439, 0.6978, 0.8432, 0.697, 0.8283, 0.7096, 0.8439, 0.715, 0.8552, 0.7001, 0.8565, 0.6978, 0.8432, 0.6978, 0.8432, 0.7001, 0.8565, 0.6873, 0.8593, 0.6863, 0.8454, 0.697, 0.8283, 0.6978, 0.8432, 0.6863, 0.8454, 0.6865, 0.8283, 0.7495, 0.5758, 0.7498, 0.5418, 0.7687, 0.5514, 0.7686, 0.5758, 0.7498, 0.5418, 0.7539, 0.5104, 0.7723, 0.5325, 0.7687, 0.5514, 0.7687, 0.5514, 0.7723, 0.5325, 0.7882, 0.5496, 0.7853, 0.5609, 0.7686, 0.5758, 0.7687, 0.5514, 0.7853, 0.5609, 0.785, 0.5758, 0.3937, 0.6588, 0.3703, 0.6524, 0.3804, 0.6295, 0.3993, 0.6348, 0.3703, 0.6524, 0.3492, 0.6422, 0.3674, 0.6198, 0.3804, 0.6295, 0.3804, 0.6295, 0.3674, 0.6198, 0.3828, 0.6025, 0.3914, 0.6087, 0.3993, 0.6348, 0.3804, 0.6295, 0.3914, 0.6087, 0.404, 0.6122, 0.562, 0.7764, 0.5596, 0.7905, 0.5455, 0.7871, 0.5502, 0.7743, 0.5596, 0.7905, 0.5567, 0.8023, 0.5425, 0.7998, 0.5455, 0.7871, 0.5455, 0.7871, 0.5425, 0.7998, 0.5292, 0.7969, 0.5348, 0.7844, 0.5502, 0.7743, 0.5455, 0.7871, 0.5348, 0.7844, 0.5425, 0.7706, 0.5425, 0.7706, 0.5348, 0.7844, 0.5155, 0.7769, 0.528, 0.7601, 0.5348, 0.7844, 0.5292, 0.7969, 0.5076, 0.7909, 0.5155, 0.7769, 0.5155, 0.7769, 0.5076, 0.7909, 0.4857, 0.785, 0.4939, 0.7679, 0.528, 0.7601, 0.5155, 0.7769, 0.4939, 0.7679, 0.5083, 0.7453, 0.6865, 0.8283, 0.6863, 0.8454, 0.6655, 0.8492, 0.6667, 0.8283, 0.6863, 0.8454, 0.6873, 0.8593, 0.6659, 0.8652, 0.6655, 0.8492, 0.6655, 0.8492, 0.6659, 0.8652, 0.6441, 0.8712, 0.6429, 0.8527, 0.6667, 0.8283, 0.6655, 0.8492, 0.6429, 0.8527, 0.6436, 0.8283, 0.837, 0.02875, 0.8699, 0.04609, 0.8606, 0.05919, 0.8322, 0.04722, 0.8699, 0.04609, 0.887, 0.0648, 0.8765, 0.07407, 0.8606, 0.05919, 0.8606, 0.05919, 0.8765, 0.07407, 0.8664, 0.08242, 0.8519, 0.07582, 0.8322, 0.04722, 0.8606, 0.05919, 0.8519, 0.07582, 0.8268, 0.06787, 0.9011, 0.1387, 0.8776, 0.1792, 0.8657, 0.1667, 0.8813, 0.1336, 0.8776, 0.1792, 0.8529, 0.1964, 0.8483, 0.1832, 0.8657, 0.1667, 0.8657, 0.1667, 0.8483, 0.1832, 0.8435, 0.171, 0.852, 0.1557, 0.8813, 0.1336, 0.8657, 0.1667, 0.852, 0.1557, 0.8617, 0.1285, 0.896, 0.4701, 0.9138, 0.4716, 0.9103, 0.5212, 0.8952, 0.5213, 0.3662, 0.7223, 0.3706, 0.7393, 0.3198, 0.7471, 0.3178, 0.732, 0.3178, 0.732, 0.3198, 0.7471, 0.2562, 0.7511, 0.2553, 0.7382, 0.8952, 0.5213, 0.9103, 0.5212, 0.9126, 0.5838, 0.8997, 0.5846, 0.3024, 0.6535, 0.3263, 0.6459, 0.3319, 0.6689, 0.3133, 0.6754, 0.3263, 0.6459, 0.3492, 0.6422, 0.3517, 0.6672, 0.3319, 0.6689, 0.8099, 0.4578, 0.8282, 0.451, 0.841, 0.4774, 0.8242, 0.4834, 0.3981, 0.8035, 0.3935, 0.8221, 0.3665, 0.8122, 0.3707, 0.7952, 0.7539, 0.5104, 0.7312, 0.5067, 0.7371, 0.4837, 0.7568, 0.4855, 0.7312, 0.5067, 0.7077, 0.4991, 0.7187, 0.4769, 0.7371, 0.4837, 0.3932, 0.7118, 0.3981, 0.7303, 0.3706, 0.7393, 0.3662, 0.7223, 0.902, 0.441, 0.9214, 0.4429, 0.9138, 0.4716, 0.896, 0.4701, 0.7981, 0.4939, 0.7749, 0.5002, 0.7741, 0.4818, 0.7941, 0.4768, 0.7749, 0.5002, 0.7539, 0.5104, 0.7568, 0.4855, 0.7741, 0.4818, 0.8852, 0.4441, 0.902, 0.441, 0.896, 0.4701, 0.8828, 0.4713, 0.8653, 0.4473, 0.8852, 0.4441, 0.8828, 0.4713, 0.8684, 0.4732, 0.2564, 0.7844, 0.2555, 0.7973, 0.1945, 0.7941, 0.195, 0.7827, 0.8541, 0.5915, 0.8668, 0.5889, 0.8767, 0.6494, 0.8655, 0.6514, 0.8655, 0.6514, 0.8767, 0.6494, 0.8837, 0.6947, 0.8738, 0.6971, 0.195, 0.7827, 0.1945, 0.7941, 0.148, 0.792, 0.1491, 0.7818, 0.8684, 0.4732, 0.8828, 0.4713, 0.8852, 0.5221, 0.8749, 0.5234, 0.8828, 0.4713, 0.896, 0.4701, 0.8952, 0.5213, 0.8852, 0.5221, 0.8852, 0.5221, 0.8952, 0.5213, 0.8997, 0.5846, 0.8915, 0.5854, 0.8749, 0.5234, 0.8852, 0.5221, 0.8915, 0.5854, 0.8832, 0.5864, 0.3707, 0.7952, 0.3665, 0.8122, 0.3181, 0.8032, 0.32, 0.788, 0.8242, 0.4834, 0.841, 0.4774, 0.8548, 0.5266, 0.8401, 0.5304, 0.8401, 0.5304, 0.8548, 0.5266, 0.8668, 0.5889, 0.8541, 0.5915, 0.32, 0.788, 0.3181, 0.8032, 0.2555, 0.7973, 0.2564, 0.7844, 0.3715, 0.7673, 0.3715, 0.7819, 0.3205, 0.7779, 0.3206, 0.7676, 0.3715, 0.7819, 0.3707, 0.7952, 0.32, 0.788, 0.3205, 0.7779, 0.3205, 0.7779, 0.32, 0.788, 0.2564, 0.7844, 0.2566, 0.7762, 0.3206, 0.7676, 0.3205, 0.7779, 0.2566, 0.7762, 0.2566, 0.7678, 0.1496, 0.7679, 0.1495, 0.775, 0.1289, 0.7745, 0.1287, 0.7676, 0.1495, 0.775, 0.1491, 0.7818, 0.1279, 0.7803, 0.1289, 0.7745, 0.1289, 0.7745, 0.1279, 0.7803, 0.122, 0.7797, 0.1215, 0.7751, 0.1287, 0.7676, 0.1289, 0.7745, 0.1215, 0.7751, 0.1209, 0.7672, 0.2566, 0.7678, 0.2566, 0.7762, 0.1952, 0.7754, 0.1952, 0.768, 0.2566, 0.7762, 0.2564, 0.7844, 0.195, 0.7827, 0.1952, 0.7754, 0.1952, 0.7754, 0.195, 0.7827, 0.1491, 0.7818, 0.1495, 0.775, 0.1952, 0.768, 0.1952, 0.7754, 0.1495, 0.775, 0.1496, 0.7679, 0.8997, 0.5846, 0.9126, 0.5838, 0.9172, 0.6446, 0.9059, 0.6456, 0.2553, 0.7382, 0.2562, 0.7511, 0.1949, 0.7532, 0.1943, 0.7419, 0.1943, 0.7419, 0.1949, 0.7532, 0.1488, 0.7541, 0.1478, 0.7438, 0.9059, 0.6456, 0.9172, 0.6446, 0.9214, 0.6908, 0.9112, 0.6912, 0.8832, 0.5864, 0.8915, 0.5854, 0.8986, 0.6463, 0.8912, 0.6472, 0.8915, 0.5854, 0.8997, 0.5846, 0.9059, 0.6456, 0.8986, 0.6463, 0.8986, 0.6463, 0.9059, 0.6456, 0.9112, 0.6912, 0.9044, 0.6916, 0.8912, 0.6472, 0.8986, 0.6463, 0.9044, 0.6916, 0.8974, 0.6923, 0.1209, 0.7672, 0.1215, 0.7751, 0.1143, 0.7775, 0.1125, 0.7671, 0.1215, 0.7751, 0.122, 0.7797, 0.1178, 0.7837, 0.1143, 0.7775, 0.8927, 0.7285, 0.886, 0.7259, 0.8894, 0.7212, 0.894, 0.721, 0.9031, 0.7289, 0.8927, 0.7285, 0.894, 0.721, 0.9019, 0.7206, 0.9112, 0.6912, 0.9214, 0.6908, 0.9214, 0.7146, 0.9131, 0.7127, 0.1478, 0.7438, 0.1488, 0.7541, 0.1272, 0.755, 0.1243, 0.747, 0.1243, 0.747, 0.1272, 0.755, 0.1213, 0.7551, 0.1171, 0.7509, 0.9131, 0.7127, 0.9214, 0.7146, 0.9186, 0.7222, 0.9139, 0.7186, 0.8974, 0.6923, 0.9044, 0.6916, 0.9073, 0.7124, 0.9004, 0.7129, 0.9044, 0.6916, 0.9112, 0.6912, 0.9131, 0.7127, 0.9073, 0.7124, 0.9073, 0.7124, 0.9131, 0.7127, 0.9139, 0.7186, 0.9097, 0.7194, 0.9004, 0.7129, 0.9073, 0.7124, 0.9097, 0.7194, 0.9019, 0.7206, 0.1491, 0.7818, 0.148, 0.792, 0.1248, 0.7881, 0.1279, 0.7803, 0.8738, 0.6971, 0.8837, 0.6947, 0.8881, 0.7154, 0.8807, 0.7196, 0.8807, 0.7196, 0.8881, 0.7154, 0.8894, 0.7212, 0.886, 0.7259, 0.1279, 0.7803, 0.1248, 0.7881, 0.1178, 0.7837, 0.122, 0.7797, 0.8529, 0.1964, 0.8289, 0.2045, 0.8271, 0.1885, 0.8483, 0.1832, 0.8289, 0.2045, 0.7917, 0.2037, 0.7965, 0.1852, 0.8271, 0.1885, 0.8271, 0.1885, 0.7965, 0.1852, 0.8018, 0.1645, 0.8276, 0.1697, 0.8483, 0.1832, 0.8271, 0.1885, 0.8276, 0.1697, 0.8435, 0.171, 0.8617, 0.1285, 0.84, 0.1229, 0.8462, 0.09688, 0.8665, 0.09996, 0.84, 0.1229, 0.8143, 0.1162, 0.821, 0.09031, 0.8462, 0.09688, 0.8462, 0.09688, 0.821, 0.09031, 0.8268, 0.06787, 0.8519, 0.07582, 0.8665, 0.09996, 0.8462, 0.09688, 0.8519, 0.07582, 0.8664, 0.08242, 0.5567, 0.8023, 0.5508, 0.8126, 0.5395, 0.8131, 0.5425, 0.7998, 0.5508, 0.8126, 0.5479, 0.8278, 0.5386, 0.8278, 0.5395, 0.8131, 0.5395, 0.8131, 0.5386, 0.8278, 0.5281, 0.8278, 0.528, 0.8108, 0.5425, 0.7998, 0.5395, 0.8131, 0.528, 0.8108, 0.5292, 0.7969, 0.5292, 0.7969, 0.528, 0.8108, 0.5072, 0.8069, 0.5076, 0.7909, 0.528, 0.8108, 0.5281, 0.8278, 0.5084, 0.8278, 0.5072, 0.8069, 0.5072, 0.8069, 0.5084, 0.8278, 0.4853, 0.8278, 0.4846, 0.8035, 0.5076, 0.7909, 0.5072, 0.8069, 0.4846, 0.8035, 0.4857, 0.785, 0.3492, 0.6422, 0.3451, 0.6105, 0.3638, 0.6007, 0.3674, 0.6198, 0.3451, 0.6105, 0.3449, 0.5761, 0.3637, 0.5761, 0.3638, 0.6007, 0.3638, 0.6007, 0.3637, 0.5761, 0.3796, 0.5761, 0.3799, 0.5911, 0.3674, 0.6198, 0.3638, 0.6007, 0.3799, 0.5911, 0.3828, 0.6025, 0.3024, 0.6535, 0.3003, 0.6166, 0.3236, 0.6147, 0.3263, 0.6459, 0.3003, 0.6166, 0.2994, 0.5761, 0.323, 0.5761, 0.3236, 0.6147, 0.3236, 0.6147, 0.323, 0.5761, 0.3449, 0.5761, 0.3451, 0.6105, 0.3263, 0.6459, 0.3236, 0.6147, 0.3451, 0.6105, 0.3492, 0.6422, 0.642, 0.5012, 0.6849, 0.5023, 0.6821, 0.535, 0.6368, 0.534, 0.6849, 0.5023, 0.7077, 0.4991, 0.7053, 0.5357, 0.6821, 0.535, 0.6821, 0.535, 0.7053, 0.5357, 0.7044, 0.5758, 0.6805, 0.5758, 0.6368, 0.534, 0.6821, 0.535, 0.6805, 0.5758, 0.6335, 0.5758, 0.0968, 0.1598, 0.1269, 0.1423, 0.1732, 0.1987, 0.1478, 0.2154, 0.1269, 0.1423, 0.1582, 0.126, 0.199, 0.1824, 0.1732, 0.1987, 0.1732, 0.1987, 0.199, 0.1824, 0.2461, 0.2488, 0.2257, 0.2649, 0.1478, 0.2154, 0.1732, 0.1987, 0.2257, 0.2649, 0.2056, 0.2815, 0.1767, 0.04599, 0.2054, 0.03549, 0.2105, 0.06104, 0.1841, 0.06873, 0.2054, 0.03549, 0.2268, 0.01367, 0.2356, 0.05004, 0.2105, 0.06104, 0.2105, 0.06104, 0.2356, 0.05004, 0.2387, 0.09951, 0.2153, 0.1042, 0.1841, 0.06873, 0.2105, 0.06104, 0.2153, 0.1042, 0.191, 0.1075, 0.2268, 0.01367, 0.2785, 0.01303, 0.277, 0.04482, 0.2356, 0.05004, 0.2785, 0.01303, 0.3164, 0.004347, 0.3132, 0.04027, 0.277, 0.04482, 0.277, 0.04482, 0.3132, 0.04027, 0.3074, 0.09033, 0.2733, 0.09409, 0.2356, 0.05004, 0.277, 0.04482, 0.2733, 0.09409, 0.2387, 0.09951, 0.02304, 0.09694, 0.07266, 0.07955, 0.0939, 0.1042, 0.05956, 0.1224, 0.07266, 0.07955, 0.1173, 0.04923, 0.1314, 0.08402, 0.0939, 0.1042, 0.0939, 0.1042, 0.1314, 0.08402, 0.1582, 0.126, 0.1269, 0.1423, 0.05956, 0.1224, 0.0939, 0.1042, 0.1269, 0.1423, 0.0968, 0.1598, 0.1995, 0.2524, 0.2219, 0.2506, 0.2295, 0.3325, 0.2099, 0.3356, 0.2219, 0.2506, 0.2416, 0.25, 0.2464, 0.3316, 0.2295, 0.3325, 0.2295, 0.3325, 0.2464, 0.3316, 0.2526, 0.391, 0.2399, 0.3936, 0.2099, 0.3356, 0.2295, 0.3325, 0.2399, 0.3936, 0.224, 0.3994, 0.191, 0.1075, 0.2153, 0.1042, 0.2181, 0.1704, 0.1947, 0.1718, 0.2153, 0.1042, 0.2387, 0.09951, 0.2396, 0.1688, 0.2181, 0.1704, 0.2181, 0.1704, 0.2396, 0.1688, 0.2416, 0.25, 0.2219, 0.2506, 0.1947, 0.1718, 0.2181, 0.1704, 0.2219, 0.2506, 0.1995, 0.2524, 0.06274, 0.1858, 0.07875, 0.172, 0.1307, 0.2281, 0.1136, 0.2431, 0.07875, 0.172, 0.0968, 0.1598, 0.1478, 0.2154, 0.1307, 0.2281, 0.1307, 0.2281, 0.1478, 0.2154, 0.2056, 0.2815, 0.1906, 0.2947, 0.1136, 0.2431, 0.1307, 0.2281, 0.1906, 0.2947, 0.174, 0.3101, 0.2387, 0.09951, 0.2733, 0.09409, 0.2699, 0.1665, 0.2396, 0.1688, 0.2733, 0.09409, 0.3074, 0.09033, 0.3001, 0.1647, 0.2699, 0.1665, 0.2699, 0.1665, 0.3001, 0.1647, 0.2935, 0.252, 0.2675, 0.2507, 0.2396, 0.1688, 0.2699, 0.1665, 0.2675, 0.2507, 0.2416, 0.25, 0.2526, 0.391, 0.2672, 0.3915, 0.2673, 0.4122, 0.2581, 0.4125, 0.2672, 0.3915, 0.2814, 0.3944, 0.2758, 0.4148, 0.2673, 0.4122, 0.2673, 0.4122, 0.2758, 0.4148, 0.2731, 0.4185, 0.2669, 0.4174, 0.2581, 0.4125, 0.2673, 0.4122, 0.2669, 0.4174, 0.2605, 0.417, 0.174, 0.3101, 0.1906, 0.2947, 0.2487, 0.3578, 0.235, 0.3725, 0.1906, 0.2947, 0.2056, 0.2815, 0.2604, 0.3455, 0.2487, 0.3578, 0.2487, 0.3578, 0.2604, 0.3455, 0.3007, 0.3886, 0.2935, 0.3995, 0.235, 0.3725, 0.2487, 0.3578, 0.2935, 0.3995, 0.2851, 0.4146, 0.2416, 0.25, 0.2675, 0.2507, 0.2671, 0.3332, 0.2464, 0.3316, 0.2675, 0.2507, 0.2935, 0.252, 0.2878, 0.3359, 0.2671, 0.3332, 0.2671, 0.3332, 0.2878, 0.3359, 0.2814, 0.3944, 0.2672, 0.3915, 0.2464, 0.3316, 0.2671, 0.3332, 0.2672, 0.3915, 0.2526, 0.391, 0.2056, 0.2815, 0.2257, 0.2649, 0.2754, 0.3309, 0.2604, 0.3455, 0.2257, 0.2649, 0.2461, 0.2488, 0.2912, 0.3172, 0.2754, 0.3309, 0.2754, 0.3309, 0.2912, 0.3172, 0.3218, 0.3686, 0.3103, 0.3777, 0.2604, 0.3455, 0.2754, 0.3309, 0.3103, 0.3777, 0.3007, 0.3886, 0.3512, 0.4005, 0.3417, 0.4154, 0.3311, 0.4037, 0.3376, 0.3953, 0.3417, 0.4154, 0.3259, 0.4235, 0.3223, 0.4094, 0.3311, 0.4037, 0.3311, 0.4037, 0.3223, 0.4094, 0.3218, 0.403, 0.3261, 0.3984, 0.3376, 0.3953, 0.3311, 0.4037, 0.3261, 0.3984, 0.331, 0.3942, 0.3007, 0.3886, 0.3103, 0.3777, 0.3227, 0.3945, 0.3174, 0.4016, 0.3103, 0.3777, 0.3218, 0.3686, 0.3302, 0.3891, 0.3227, 0.3945, 0.3227, 0.3945, 0.3302, 0.3891, 0.331, 0.3942, 0.3261, 0.3984, 0.3174, 0.4016, 0.3227, 0.3945, 0.3261, 0.3984, 0.3218, 0.403, 0.224, 0.3994, 0.2399, 0.3936, 0.2497, 0.4166, 0.2392, 0.4266, 0.2399, 0.3936, 0.2526, 0.391, 0.2581, 0.4125, 0.2497, 0.4166, 0.2497, 0.4166, 0.2581, 0.4125, 0.2605, 0.417, 0.2558, 0.4218, 0.2392, 0.4266, 0.2497, 0.4166, 0.2558, 0.4218, 0.2481, 0.4342, 0.2851, 0.4146, 0.2935, 0.3995, 0.3151, 0.4102, 0.3149, 0.4246, 0.2935, 0.3995, 0.3007, 0.3886, 0.3174, 0.4016, 0.3151, 0.4102, 0.3151, 0.4102, 0.3174, 0.4016, 0.3218, 0.403, 0.3223, 0.4094, 0.3149, 0.4246, 0.3151, 0.4102, 0.3223, 0.4094, 0.3259, 0.4235, 0.2814, 0.3944, 0.2937, 0.3988, 0.2827, 0.4203, 0.2758, 0.4148, 0.2937, 0.3988, 0.3093, 0.4059, 0.2915, 0.4317, 0.2827, 0.4203, 0.2827, 0.4203, 0.2915, 0.4317, 0.2821, 0.4374, 0.2765, 0.424, 0.2758, 0.4148, 0.2827, 0.4203, 0.2765, 0.424, 0.2731, 0.4185, 0.3218, 0.3686, 0.3335, 0.363, 0.3394, 0.3874, 0.3302, 0.3891, 0.3335, 0.363, 0.3497, 0.3582, 0.3538, 0.3892, 0.3394, 0.3874, 0.3394, 0.3874, 0.3538, 0.3892, 0.3512, 0.4005, 0.3376, 0.3953, 0.3302, 0.3891, 0.3394, 0.3874, 0.3376, 0.3953, 0.331, 0.3942, 0.2605, 0.417, 0.2669, 0.4174, 0.2661, 0.4247, 0.2558, 0.4218, 0.2669, 0.4174, 0.2731, 0.4185, 0.2765, 0.424, 0.2661, 0.4247, 0.2661, 0.4247, 0.2765, 0.424, 0.2821, 0.4374, 0.2646, 0.4404, 0.2558, 0.4218, 0.2661, 0.4247, 0.2646, 0.4404, 0.2481, 0.4342, 0.2935, 0.252, 0.3133, 0.2536, 0.3045, 0.3387, 0.2878, 0.3359, 0.3133, 0.2536, 0.3358, 0.256, 0.3243, 0.3423, 0.3045, 0.3387, 0.3045, 0.3387, 0.3243, 0.3423, 0.3093, 0.4059, 0.2937, 0.3988, 0.2878, 0.3359, 0.3045, 0.3387, 0.2937, 0.3988, 0.2814, 0.3944, 0.3074, 0.09033, 0.3289, 0.08905, 0.3213, 0.1646, 0.3001, 0.1647, 0.3289, 0.08905, 0.3499, 0.09008, 0.344, 0.1662, 0.3213, 0.1646, 0.3213, 0.1646, 0.344, 0.1662, 0.3358, 0.256, 0.3133, 0.2536, 0.3001, 0.1647, 0.3213, 0.1646, 0.3133, 0.2536, 0.2935, 0.252, 0.1582, 0.126, 0.1799, 0.1158, 0.2173, 0.1708, 0.199, 0.1824, 0.1799, 0.1158, 0.2015, 0.104, 0.2369, 0.158, 0.2173, 0.1708, 0.2173, 0.1708, 0.2369, 0.158, 0.2813, 0.2256, 0.2622, 0.2375, 0.199, 0.1824, 0.2173, 0.1708, 0.2622, 0.2375, 0.2461, 0.2488, 0.2461, 0.2488, 0.2622, 0.2375, 0.3052, 0.3079, 0.2912, 0.3172, 0.2622, 0.2375, 0.2813, 0.2256, 0.3228, 0.2986, 0.3052, 0.3079, 0.3052, 0.3079, 0.3228, 0.2986, 0.3497, 0.3582, 0.3335, 0.363, 0.2912, 0.3172, 0.3052, 0.3079, 0.3335, 0.363, 0.3218, 0.3686, 0.1173, 0.04923, 0.1473, 0.05443, 0.1582, 0.07812, 0.1314, 0.08402, 0.1473, 0.05443, 0.1767, 0.04599, 0.1841, 0.06873, 0.1582, 0.07812, 0.1582, 0.07812, 0.1841, 0.06873, 0.2015, 0.104, 0.1799, 0.1158, 0.1314, 0.08402, 0.1582, 0.07812, 0.1799, 0.1158, 0.1582, 0.126, 0.8435, 0.171, 0.8276, 0.1697, 0.8328, 0.1486, 0.852, 0.1557, 0.8276, 0.1697, 0.8018, 0.1645, 0.8076, 0.1421, 0.8328, 0.1486, 0.8328, 0.1486, 0.8076, 0.1421, 0.8143, 0.1162, 0.84, 0.1229, 0.852, 0.1557, 0.8328, 0.1486, 0.84, 0.1229, 0.8617, 0.1285, 0.8837, 0.6947, 0.8904, 0.6933, 0.8936, 0.7137, 0.8881, 0.7154, 0.8904, 0.6933, 0.8974, 0.6923, 0.9004, 0.7129, 0.8936, 0.7137, 0.8936, 0.7137, 0.9004, 0.7129, 0.9019, 0.7206, 0.894, 0.721, 0.8881, 0.7154, 0.8936, 0.7137, 0.894, 0.721, 0.8894, 0.7212, 0.1213, 0.7551, 0.1211, 0.7594, 0.1139, 0.7567, 0.1171, 0.7509, 0.1211, 0.7594, 0.1209, 0.7672, 0.1125, 0.7671, 0.1139, 0.7567, 0.9132, 0.7261, 0.9031, 0.7289, 0.9019, 0.7206, 0.9097, 0.7194, 0.9186, 0.7222, 0.9132, 0.7261, 0.9097, 0.7194, 0.9139, 0.7186, 0.8668, 0.5889, 0.8749, 0.5876, 0.8839, 0.6482, 0.8767, 0.6494, 0.8749, 0.5876, 0.8832, 0.5864, 0.8912, 0.6472, 0.8839, 0.6482, 0.8839, 0.6482, 0.8912, 0.6472, 0.8974, 0.6923, 0.8904, 0.6933, 0.8767, 0.6494, 0.8839, 0.6482, 0.8904, 0.6933, 0.8837, 0.6947, 0.2562, 0.7511, 0.2566, 0.7594, 0.1951, 0.7605, 0.1949, 0.7532, 0.2566, 0.7594, 0.2566, 0.7678, 0.1952, 0.768, 0.1951, 0.7605, 0.1951, 0.7605, 0.1952, 0.768, 0.1496, 0.7679, 0.1494, 0.7609, 0.1949, 0.7532, 0.1951, 0.7605, 0.1494, 0.7609, 0.1488, 0.7541, 0.1488, 0.7541, 0.1494, 0.7609, 0.1284, 0.7608, 0.1272, 0.755, 0.1494, 0.7609, 0.1496, 0.7679, 0.1287, 0.7676, 0.1284, 0.7608, 0.1284, 0.7608, 0.1287, 0.7676, 0.1209, 0.7672, 0.1211, 0.7594, 0.1272, 0.755, 0.1284, 0.7608, 0.1211, 0.7594, 0.1213, 0.7551, 0.3706, 0.7393, 0.3714, 0.7526, 0.3205, 0.7572, 0.3198, 0.7471, 0.3714, 0.7526, 0.3715, 0.7673, 0.3206, 0.7676, 0.3205, 0.7572, 0.3205, 0.7572, 0.3206, 0.7676, 0.2566, 0.7678, 0.2566, 0.7594, 0.3198, 0.7471, 0.3205, 0.7572, 0.2566, 0.7594, 0.2562, 0.7511, 0.841, 0.4774, 0.854, 0.4751, 0.8647, 0.5248, 0.8548, 0.5266, 0.854, 0.4751, 0.8684, 0.4732, 0.8749, 0.5234, 0.8647, 0.5248, 0.8647, 0.5248, 0.8749, 0.5234, 0.8832, 0.5864, 0.8749, 0.5876, 0.8548, 0.5266, 0.8647, 0.5248, 0.8749, 0.5876, 0.8668, 0.5889, 0.3492, 0.6422, 0.3703, 0.6524, 0.3691, 0.6709, 0.3517, 0.6672, 0.3703, 0.6524, 0.3937, 0.6588, 0.3892, 0.6759, 0.3691, 0.6709, 0.8453, 0.4495, 0.8653, 0.4473, 0.8684, 0.4732, 0.854, 0.4751, 0.8282, 0.451, 0.8453, 0.4495, 0.854, 0.4751, 0.841, 0.4774, 0.887, 0.0648, 0.9003, 0.09186, 0.8838, 0.09695, 0.8765, 0.07407, 0.9003, 0.09186, 0.9011, 0.1387, 0.8813, 0.1336, 0.8838, 0.09695, 0.8838, 0.09695, 0.8813, 0.1336, 0.8617, 0.1285, 0.8665, 0.09996, 0.8765, 0.07407, 0.8838, 0.09695, 0.8665, 0.09996, 0.8664, 0.08242, 0.6873, 0.8593, 0.693, 0.8717, 0.6738, 0.8791, 0.6659, 0.8652, 0.693, 0.8717, 0.7006, 0.885, 0.6863, 0.8957, 0.6738, 0.8791, 0.6738, 0.8791, 0.6863, 0.8957, 0.6668, 0.9107, 0.6523, 0.8883, 0.6659, 0.8652, 0.6738, 0.8791, 0.6523, 0.8883, 0.6441, 0.8712, 0.715, 0.8552, 0.7168, 0.8662, 0.7037, 0.8689, 0.7001, 0.8565, 0.7168, 0.8662, 0.7187, 0.8793, 0.708, 0.8814, 0.7037, 0.8689, 0.7037, 0.8689, 0.708, 0.8814, 0.7006, 0.885, 0.693, 0.8717, 0.7001, 0.8565, 0.7037, 0.8689, 0.693, 0.8717, 0.6873, 0.8593, 0.7539, 0.5104, 0.7749, 0.5002, 0.7852, 0.5228, 0.7723, 0.5325, 0.7749, 0.5002, 0.7981, 0.4939, 0.804, 0.5176, 0.7852, 0.5228, 0.7852, 0.5228, 0.804, 0.5176, 0.8093, 0.5399, 0.7967, 0.5433, 0.7723, 0.5325, 0.7852, 0.5228, 0.7967, 0.5433, 0.7882, 0.5496, 0.7077, 0.4991, 0.7004, 0.4715, 0.7096, 0.4617, 0.7187, 0.4769, 0.7004, 0.4715, 0.6963, 0.443, 0.7056, 0.441, 0.7096, 0.4617, 0.397, 0.747, 0.3962, 0.7669, 0.3715, 0.7673, 0.3714, 0.7526, 0.3981, 0.7303, 0.397, 0.747, 0.3714, 0.7526, 0.3706, 0.7393, 0.2363, 0.6507, 0.2794, 0.6501, 0.2788, 0.6775, 0.2374, 0.6766, 0.2794, 0.6501, 0.3024, 0.6535, 0.2946, 0.6811, 0.2788, 0.6775, 0.2788, 0.6775, 0.2946, 0.6811, 0.2898, 0.7098, 0.2758, 0.7083, 0.2374, 0.6766, 0.2788, 0.6775, 0.2758, 0.7083, 0.2357, 0.7056, 0.3164, 0.004347, 0.3377, 0.0005761, 0.3345, 0.03808, 0.3132, 0.04027, 0.3377, 0.0005761, 0.3538, 0.0003031, 0.353, 0.03833, 0.3345, 0.03808, 0.3345, 0.03808, 0.353, 0.03833, 0.3499, 0.09008, 0.3289, 0.08905, 0.3132, 0.04027, 0.3345, 0.03808, 0.3289, 0.08905, 0.3074, 0.09033, 0.04748, 0.6545, 0.1542, 0.6522, 0.1578, 0.6761, 0.0547, 0.6754, 0.1542, 0.6522, 0.2363, 0.6507, 0.2374, 0.6766, 0.1578, 0.6761, 0.1578, 0.6761, 0.2374, 0.6766, 0.2357, 0.7056, 0.1567, 0.6999, 0.0547, 0.6754, 0.1578, 0.6761, 0.1567, 0.6999, 0.05463, 0.6919, 0.461, 0.4845, 0.5598, 0.4974, 0.5484, 0.5326, 0.4332, 0.5305, 0.5598, 0.4974, 0.642, 0.5012, 0.6368, 0.534, 0.5484, 0.5326, 0.5484, 0.5326, 0.6368, 0.534, 0.6335, 0.5758, 0.5404, 0.5758, 0.4332, 0.5305, 0.5484, 0.5326, 0.5404, 0.5758, 0.4046, 0.5758, 0.0003031, 0.5761, 0.1357, 0.5761, 0.1435, 0.6185, 0.02781, 0.6199, 0.1357, 0.5761, 0.2283, 0.5761, 0.2314, 0.6178, 0.1435, 0.6185, 0.1435, 0.6185, 0.2314, 0.6178, 0.2363, 0.6507, 0.1542, 0.6522, 0.02781, 0.6199, 0.1435, 0.6185, 0.1542, 0.6522, 0.04748, 0.6545, 0.4609, 0.4519, 0.5634, 0.45, 0.5637, 0.4739, 0.4613, 0.4683, 0.5634, 0.45, 0.6424, 0.4464, 0.6435, 0.4754, 0.5637, 0.4739, 0.5637, 0.4739, 0.6435, 0.4754, 0.642, 0.5012, 0.5598, 0.4974, 0.4613, 0.4683, 0.5637, 0.4739, 0.5598, 0.4974, 0.461, 0.4845, 0.6441, 0.8712, 0.6523, 0.8883, 0.6206, 0.9004, 0.6136, 0.8786, 0.6523, 0.8883, 0.6668, 0.9107, 0.6328, 0.9291, 0.6206, 0.9004, 0.6206, 0.9004, 0.6328, 0.9291, 0.5852, 0.9454, 0.575, 0.9134, 0.6136, 0.8786, 0.6206, 0.9004, 0.575, 0.9134, 0.5688, 0.8876, 0.4857, 0.785, 0.4846, 0.8035, 0.4524, 0.7998, 0.4553, 0.7777, 0.4846, 0.8035, 0.4853, 0.8278, 0.4517, 0.8278, 0.4524, 0.7998, 0.4524, 0.7998, 0.4517, 0.8278, 0.4046, 0.8278, 0.4067, 0.7947, 0.4553, 0.7777, 0.4524, 0.7998, 0.4067, 0.7947, 0.4107, 0.7688, 0.5083, 0.7453, 0.4939, 0.7679, 0.4622, 0.7559, 0.4742, 0.7272, 0.4939, 0.7679, 0.4857, 0.785, 0.4553, 0.7777, 0.4622, 0.7559, 0.4622, 0.7559, 0.4553, 0.7777, 0.4107, 0.7688, 0.4167, 0.7431, 0.4742, 0.7272, 0.4622, 0.7559, 0.4167, 0.7431, 0.4267, 0.7112, 0.6436, 0.8283, 0.6429, 0.8527, 0.6107, 0.8564, 0.6099, 0.8283, 0.6429, 0.8527, 0.6441, 0.8712, 0.6136, 0.8786, 0.6107, 0.8564, 0.6107, 0.8564, 0.6136, 0.8786, 0.5688, 0.8876, 0.5647, 0.8616, 0.6099, 0.8283, 0.6107, 0.8564, 0.5647, 0.8616, 0.5626, 0.8283, 0.9086, 0.06133, 0.92, 0.09587, 0.9112, 0.09137, 0.8957, 0.06114, 0.92, 0.09587, 0.92, 0.1436, 0.9126, 0.1417, 0.9112, 0.09137, 0.9112, 0.09137, 0.9126, 0.1417, 0.9011, 0.1387, 0.9003, 0.09186, 0.8957, 0.06114, 0.9112, 0.09137, 0.9003, 0.09186, 0.887, 0.0648, 0.8701, 0.2099, 0.836, 0.2321, 0.8312, 0.2156, 0.8587, 0.2038, 0.836, 0.2321, 0.7846, 0.231, 0.7887, 0.2153, 0.8312, 0.2156, 0.8312, 0.2156, 0.7887, 0.2153, 0.7917, 0.2037, 0.8289, 0.2045, 0.8587, 0.2038, 0.8312, 0.2156, 0.8289, 0.2045, 0.8529, 0.1964, 0.92, 0.1436, 0.8969, 0.1853, 0.8869, 0.1849, 0.9126, 0.1417, 0.8969, 0.1853, 0.8701, 0.2099, 0.8587, 0.2038, 0.8869, 0.1849, 0.8869, 0.1849, 0.8587, 0.2038, 0.8529, 0.1964, 0.8776, 0.1792, 0.9126, 0.1417, 0.8869, 0.1849, 0.8776, 0.1792, 0.9011, 0.1387, 0.8441, 0.001397, 0.8896, 0.0254, 0.8774, 0.03752, 0.84, 0.01712, 0.8896, 0.0254, 0.9086, 0.06133, 0.8957, 0.06114, 0.8774, 0.03752, 0.8774, 0.03752, 0.8957, 0.06114, 0.887, 0.0648, 0.8699, 0.04609, 0.84, 0.01712, 0.8774, 0.03752, 0.8699, 0.04609, 0.837, 0.02875, 0.3544, 0.3207, 0.3815, 0.2934, 0.3955, 0.3063, 0.3659, 0.3321, 0.3815, 0.2934, 0.4168, 0.2546, 0.4329, 0.2683, 0.3955, 0.3063, 0.3955, 0.3063, 0.4329, 0.2683, 0.451, 0.2805, 0.4137, 0.318, 0.3659, 0.3321, 0.3955, 0.3063, 0.4137, 0.318, 0.3772, 0.3435, 0.6424, 0.7052, 0.6435, 0.6762, 0.6848, 0.6764, 0.6824, 0.7071, 0.6435, 0.6762, 0.642, 0.6504, 0.6849, 0.6493, 0.6848, 0.6764, 0.6848, 0.6764, 0.6849, 0.6493, 0.7077, 0.6525, 0.7004, 0.6801, 0.6824, 0.7071, 0.6848, 0.6764, 0.7004, 0.6801, 0.6963, 0.7086, 0.2283, 0.5761, 0.2314, 0.5344, 0.2769, 0.5351, 0.2754, 0.5761, 0.2314, 0.5344, 0.2363, 0.5015, 0.2794, 0.5021, 0.2769, 0.5351, 0.2769, 0.5351, 0.2794, 0.5021, 0.3024, 0.4987, 0.3003, 0.5356, 0.2754, 0.5761, 0.2769, 0.5351, 0.3003, 0.5356, 0.2994, 0.5761, 0.2898, 0.4424, 0.2993, 0.441, 0.3037, 0.4617, 0.2946, 0.4711, 0.3962, 0.8779, 0.3715, 0.8775, 0.3715, 0.8629, 0.3969, 0.858, 0.3969, 0.858, 0.3715, 0.8629, 0.3707, 0.8496, 0.3981, 0.8413, 0.2946, 0.4711, 0.3037, 0.4617, 0.3133, 0.4768, 0.3024, 0.4987, 0.7044, 0.5758, 0.7278, 0.5758, 0.7284, 0.614, 0.7053, 0.6159, 0.7278, 0.5758, 0.7495, 0.5758, 0.7498, 0.6098, 0.7284, 0.614, 0.7284, 0.614, 0.7498, 0.6098, 0.7539, 0.6412, 0.7312, 0.6449, 0.7053, 0.6159, 0.7284, 0.614, 0.7312, 0.6449, 0.7077, 0.6525, 0.7067, 0.8283, 0.697, 0.8283, 0.6978, 0.8134, 0.7096, 0.8127, 0.697, 0.8283, 0.6865, 0.8283, 0.6863, 0.8112, 0.6978, 0.8134, 0.6978, 0.8134, 0.6863, 0.8112, 0.6873, 0.7973, 0.7001, 0.8001, 0.7096, 0.8127, 0.6978, 0.8134, 0.7001, 0.8001, 0.715, 0.8014, 0.7495, 0.5758, 0.7686, 0.5758, 0.7687, 0.6002, 0.7498, 0.6098, 0.7686, 0.5758, 0.785, 0.5758, 0.7853, 0.5907, 0.7687, 0.6002, 0.7687, 0.6002, 0.7853, 0.5907, 0.7882, 0.602, 0.7723, 0.6191, 0.7498, 0.6098, 0.7687, 0.6002, 0.7723, 0.6191, 0.7539, 0.6412, 0.3937, 0.4935, 0.3993, 0.5174, 0.3804, 0.5227, 0.3703, 0.4998, 0.3993, 0.5174, 0.404, 0.54, 0.3914, 0.5435, 0.3804, 0.5227, 0.3804, 0.5227, 0.3914, 0.5435, 0.3828, 0.5497, 0.3674, 0.5324, 0.3703, 0.4998, 0.3804, 0.5227, 0.3674, 0.5324, 0.3492, 0.51, 0.562, 0.8792, 0.5502, 0.8813, 0.5455, 0.8685, 0.5596, 0.8651, 0.5502, 0.8813, 0.5425, 0.885, 0.5348, 0.8712, 0.5455, 0.8685, 0.5455, 0.8685, 0.5348, 0.8712, 0.5292, 0.8587, 0.5425, 0.8558, 0.5596, 0.8651, 0.5455, 0.8685, 0.5425, 0.8558, 0.5567, 0.8533, 0.5425, 0.885, 0.528, 0.8955, 0.5155, 0.8786, 0.5348, 0.8712, 0.528, 0.8955, 0.5083, 0.9103, 0.4939, 0.8877, 0.5155, 0.8786, 0.5155, 0.8786, 0.4939, 0.8877, 0.4857, 0.8706, 0.5076, 0.8647, 0.5348, 0.8712, 0.5155, 0.8786, 0.5076, 0.8647, 0.5292, 0.8587, 0.6865, 0.8283, 0.6667, 0.8283, 0.6655, 0.8074, 0.6863, 0.8112, 0.6667, 0.8283, 0.6436, 0.8283, 0.6429, 0.8039, 0.6655, 0.8074, 0.6655, 0.8074, 0.6429, 0.8039, 0.6441, 0.7854, 0.6659, 0.7914, 0.6863, 0.8112, 0.6655, 0.8074, 0.6659, 0.7914, 0.6873, 0.7973, 0.837, 0.02875, 0.8322, 0.04722, 0.8015, 0.0439, 0.7998, 0.02794, 0.8322, 0.04722, 0.8268, 0.06787, 0.8011, 0.06267, 0.8015, 0.0439, 0.8015, 0.0439, 0.8011, 0.06267, 0.7852, 0.06137, 0.7804, 0.04917, 0.7998, 0.02794, 0.8015, 0.0439, 0.7804, 0.04917, 0.7758, 0.03601, 0.7275, 0.09373, 0.7473, 0.09886, 0.7449, 0.1355, 0.7284, 0.1406, 0.7473, 0.09886, 0.7669, 0.1039, 0.7622, 0.1325, 0.7449, 0.1355, 0.7449, 0.1355, 0.7622, 0.1325, 0.7622, 0.15, 0.7521, 0.1583, 0.7284, 0.1406, 0.7449, 0.1355, 0.7521, 0.1583, 0.7417, 0.1676, 0.08644, 0.9706, 0.08564, 0.9194, 0.1007, 0.9195, 0.1043, 0.9691, 0.08564, 0.9194, 0.09015, 0.8561, 0.103, 0.8569, 0.1007, 0.9195, 0.3178, 0.9128, 0.2553, 0.9065, 0.2562, 0.8937, 0.3198, 0.8976, 0.3662, 0.9225, 0.3178, 0.9128, 0.3198, 0.8976, 0.3706, 0.9055, 0.3024, 0.4987, 0.3133, 0.4768, 0.3319, 0.4834, 0.3263, 0.5063, 0.3981, 0.8413, 0.3707, 0.8496, 0.3665, 0.8326, 0.3935, 0.8227, 0.0003031, 0.9829, 0.01458, 0.9573, 0.03143, 0.9633, 0.01865, 0.9897, 0.3263, 0.5063, 0.3319, 0.4834, 0.3517, 0.485, 0.3492, 0.51, 0.7539, 0.6412, 0.7568, 0.6661, 0.7371, 0.6679, 0.7312, 0.6449, 0.09242, 0.9997, 0.08644, 0.9706, 0.1043, 0.9691, 0.1119, 0.9978, 0.3932, 0.933, 0.3662, 0.9225, 0.3706, 0.9055, 0.3981, 0.9145, 0.7312, 0.6449, 0.7371, 0.6679, 0.7187, 0.6747, 0.7077, 0.6525, 0.7981, 0.6576, 0.7941, 0.6748, 0.7741, 0.6698, 0.7749, 0.6513, 0.05571, 0.9935, 0.05885, 0.9675, 0.07324, 0.9694, 0.07558, 0.9966, 0.07558, 0.9966, 0.07324, 0.9694, 0.08644, 0.9706, 0.09242, 0.9997, 0.7749, 0.6513, 0.7741, 0.6698, 0.7568, 0.6661, 0.7539, 0.6412, 0.2564, 0.8603, 0.195, 0.8621, 0.1945, 0.8507, 0.2555, 0.8474, 0.195, 0.8621, 0.1491, 0.863, 0.148, 0.8528, 0.1945, 0.8507, 0.05591, 0.7893, 0.0642, 0.7436, 0.07415, 0.7461, 0.0671, 0.7913, 0.04454, 0.8492, 0.05591, 0.7893, 0.0671, 0.7913, 0.05718, 0.8518, 0.05885, 0.9675, 0.06534, 0.9174, 0.07558, 0.9187, 0.07324, 0.9694, 0.06534, 0.9174, 0.07362, 0.8543, 0.0819, 0.8553, 0.07558, 0.9187, 0.07558, 0.9187, 0.0819, 0.8553, 0.09015, 0.8561, 0.08564, 0.9194, 0.07324, 0.9694, 0.07558, 0.9187, 0.08564, 0.9194, 0.08644, 0.9706, 0.3707, 0.8496, 0.32, 0.8568, 0.3181, 0.8416, 0.3665, 0.8326, 0.32, 0.8568, 0.2564, 0.8603, 0.2555, 0.8474, 0.3181, 0.8416, 0.03057, 0.9103, 0.04454, 0.8492, 0.05718, 0.8518, 0.0452, 0.9141, 0.01458, 0.9573, 0.03057, 0.9103, 0.0452, 0.9141, 0.03143, 0.9633, 0.3715, 0.8775, 0.3206, 0.8772, 0.3205, 0.8669, 0.3715, 0.8629, 0.3206, 0.8772, 0.2566, 0.877, 0.2566, 0.8686, 0.3205, 0.8669, 0.3205, 0.8669, 0.2566, 0.8686, 0.2564, 0.8603, 0.32, 0.8568, 0.3715, 0.8629, 0.3205, 0.8669, 0.32, 0.8568, 0.3707, 0.8496, 0.1496, 0.8769, 0.1287, 0.8771, 0.1289, 0.8703, 0.1495, 0.8698, 0.1287, 0.8771, 0.1209, 0.8776, 0.1215, 0.8697, 0.1289, 0.8703, 0.1289, 0.8703, 0.1215, 0.8697, 0.122, 0.8651, 0.1279, 0.8645, 0.1495, 0.8698, 0.1289, 0.8703, 0.1279, 0.8645, 0.1491, 0.863, 0.2566, 0.877, 0.1952, 0.8768, 0.1952, 0.8694, 0.2566, 0.8686, 0.1952, 0.8768, 0.1496, 0.8769, 0.1495, 0.8698, 0.1952, 0.8694, 0.1952, 0.8694, 0.1495, 0.8698, 0.1491, 0.863, 0.195, 0.8621, 0.2566, 0.8686, 0.1952, 0.8694, 0.195, 0.8621, 0.2564, 0.8603, 0.09015, 0.8561, 0.0963, 0.7952, 0.1076, 0.7961, 0.103, 0.8569, 0.0963, 0.7952, 0.1016, 0.7495, 0.1119, 0.7499, 0.1076, 0.7961, 0.1943, 0.9029, 0.1478, 0.901, 0.1488, 0.8907, 0.1949, 0.8916, 0.2553, 0.9065, 0.1943, 0.9029, 0.1949, 0.8916, 0.2562, 0.8937, 0.07362, 0.8543, 0.08167, 0.7935, 0.08901, 0.7944, 0.0819, 0.8553, 0.08167, 0.7935, 0.0878, 0.7484, 0.09482, 0.7492, 0.08901, 0.7944, 0.08901, 0.7944, 0.09482, 0.7492, 0.1016, 0.7495, 0.0963, 0.7952, 0.0819, 0.8553, 0.08901, 0.7944, 0.0963, 0.7952, 0.09015, 0.8561, 0.1209, 0.8776, 0.1125, 0.8777, 0.1143, 0.8673, 0.1215, 0.8697, 0.09356, 0.7118, 0.09235, 0.7201, 0.08447, 0.7197, 0.08308, 0.7122, 0.08308, 0.7122, 0.08447, 0.7197, 0.07985, 0.7195, 0.07641, 0.7148, 0.1215, 0.8697, 0.1143, 0.8673, 0.1178, 0.861, 0.122, 0.8651, 0.1016, 0.7495, 0.1036, 0.728, 0.1119, 0.7262, 0.1119, 0.7499, 0.1036, 0.728, 0.1043, 0.7221, 0.109, 0.7185, 0.1119, 0.7262, 0.1243, 0.8978, 0.1171, 0.8939, 0.1213, 0.8897, 0.1272, 0.8898, 0.1478, 0.901, 0.1243, 0.8978, 0.1272, 0.8898, 0.1488, 0.8907, 0.0878, 0.7484, 0.09087, 0.7278, 0.09769, 0.7284, 0.09482, 0.7492, 0.09087, 0.7278, 0.09235, 0.7201, 0.1001, 0.7213, 0.09769, 0.7284, 0.09769, 0.7284, 0.1001, 0.7213, 0.1043, 0.7221, 0.1036, 0.728, 0.09482, 0.7492, 0.09769, 0.7284, 0.1036, 0.728, 0.1016, 0.7495, 0.1491, 0.863, 0.1279, 0.8645, 0.1248, 0.8567, 0.148, 0.8528, 0.1279, 0.8645, 0.122, 0.8651, 0.1178, 0.861, 0.1248, 0.8567, 0.07117, 0.7212, 0.07641, 0.7148, 0.07985, 0.7195, 0.07849, 0.7253, 0.0642, 0.7436, 0.07117, 0.7212, 0.07849, 0.7253, 0.07415, 0.7461, 0.7417, 0.1676, 0.7521, 0.1583, 0.768, 0.1732, 0.7588, 0.1863, 0.7521, 0.1583, 0.7622, 0.15, 0.7768, 0.1566, 0.768, 0.1732, 0.768, 0.1732, 0.7768, 0.1566, 0.8018, 0.1645, 0.7965, 0.1852, 0.7588, 0.1863, 0.768, 0.1732, 0.7965, 0.1852, 0.7917, 0.2037, 0.7669, 0.1039, 0.7766, 0.07669, 0.7958, 0.08383, 0.7886, 0.1096, 0.7766, 0.07669, 0.7852, 0.06137, 0.8011, 0.06267, 0.7958, 0.08383, 0.7958, 0.08383, 0.8011, 0.06267, 0.8268, 0.06787, 0.821, 0.09031, 0.7886, 0.1096, 0.7958, 0.08383, 0.821, 0.09031, 0.8143, 0.1162, 0.5567, 0.8533, 0.5425, 0.8558, 0.5395, 0.8425, 0.5508, 0.843, 0.5425, 0.8558, 0.5292, 0.8587, 0.528, 0.8448, 0.5395, 0.8425, 0.5395, 0.8425, 0.528, 0.8448, 0.5281, 0.8278, 0.5386, 0.8278, 0.5508, 0.843, 0.5395, 0.8425, 0.5386, 0.8278, 0.5479, 0.8278, 0.5292, 0.8587, 0.5076, 0.8647, 0.5072, 0.8487, 0.528, 0.8448, 0.5076, 0.8647, 0.4857, 0.8706, 0.4846, 0.8521, 0.5072, 0.8487, 0.5072, 0.8487, 0.4846, 0.8521, 0.4853, 0.8278, 0.5084, 0.8278, 0.528, 0.8448, 0.5072, 0.8487, 0.5084, 0.8278, 0.5281, 0.8278, 0.3492, 0.51, 0.3674, 0.5324, 0.3638, 0.5515, 0.3451, 0.5418, 0.3674, 0.5324, 0.3828, 0.5497, 0.3799, 0.5611, 0.3638, 0.5515, 0.3638, 0.5515, 0.3799, 0.5611, 0.3796, 0.5761, 0.3637, 0.5761, 0.3451, 0.5418, 0.3638, 0.5515, 0.3637, 0.5761, 0.3449, 0.5761, 0.3024, 0.4987, 0.3263, 0.5063, 0.3236, 0.5375, 0.3003, 0.5356, 0.3263, 0.5063, 0.3492, 0.51, 0.3451, 0.5418, 0.3236, 0.5375, 0.3236, 0.5375, 0.3451, 0.5418, 0.3449, 0.5761, 0.323, 0.5761, 0.3003, 0.5356, 0.3236, 0.5375, 0.323, 0.5761, 0.2994, 0.5761, 0.642, 0.6504, 0.6368, 0.6176, 0.6821, 0.6166, 0.6849, 0.6493, 0.6368, 0.6176, 0.6335, 0.5758, 0.6805, 0.5758, 0.6821, 0.6166, 0.6821, 0.6166, 0.6805, 0.5758, 0.7044, 0.5758, 0.7053, 0.6159, 0.6849, 0.6493, 0.6821, 0.6166, 0.7053, 0.6159, 0.7077, 0.6525, 0.451, 0.2805, 0.502, 0.2248, 0.5274, 0.2416, 0.4811, 0.2981, 0.502, 0.2248, 0.5597, 0.1586, 0.5799, 0.1752, 0.5274, 0.2416, 0.5274, 0.2416, 0.5799, 0.1752, 0.6003, 0.1913, 0.5532, 0.2578, 0.4811, 0.2981, 0.5274, 0.2416, 0.5532, 0.2578, 0.5124, 0.3143, 0.531, 0.3944, 0.5384, 0.3716, 0.5648, 0.3793, 0.5597, 0.4048, 0.5384, 0.3716, 0.5452, 0.3329, 0.5696, 0.3362, 0.5648, 0.3793, 0.5648, 0.3793, 0.5696, 0.3362, 0.593, 0.3408, 0.5899, 0.3903, 0.5597, 0.4048, 0.5648, 0.3793, 0.5899, 0.3903, 0.5811, 0.4266, 0.5811, 0.4266, 0.5899, 0.3903, 0.6313, 0.3954, 0.6328, 0.4272, 0.5899, 0.3903, 0.593, 0.3408, 0.6275, 0.3462, 0.6313, 0.3954, 0.6313, 0.3954, 0.6275, 0.3462, 0.6616, 0.3499, 0.6675, 0.4, 0.6328, 0.4272, 0.6313, 0.3954, 0.6675, 0.4, 0.6706, 0.4358, 0.3772, 0.3435, 0.4137, 0.318, 0.4481, 0.3362, 0.4269, 0.3609, 0.4137, 0.318, 0.451, 0.2805, 0.4811, 0.2981, 0.4481, 0.3362, 0.4481, 0.3362, 0.4811, 0.2981, 0.5124, 0.3143, 0.4856, 0.3564, 0.4269, 0.3609, 0.4481, 0.3362, 0.4856, 0.3564, 0.4716, 0.3912, 0.5536, 0.1881, 0.564, 0.105, 0.5835, 0.1081, 0.576, 0.19, 0.564, 0.105, 0.578, 0.0413, 0.5938, 0.04712, 0.5835, 0.1081, 0.5835, 0.1081, 0.5938, 0.04712, 0.6065, 0.04965, 0.6004, 0.109, 0.576, 0.19, 0.5835, 0.1081, 0.6004, 0.109, 0.5957, 0.1905, 0.5452, 0.3329, 0.5489, 0.2687, 0.5723, 0.27, 0.5696, 0.3362, 0.5489, 0.2687, 0.5536, 0.1881, 0.576, 0.19, 0.5723, 0.27, 0.5723, 0.27, 0.576, 0.19, 0.5957, 0.1905, 0.5938, 0.2716, 0.5696, 0.3362, 0.5723, 0.27, 0.5938, 0.2716, 0.593, 0.3408, 0.4168, 0.2546, 0.4676, 0.1972, 0.4849, 0.2122, 0.4329, 0.2683, 0.4676, 0.1972, 0.5281, 0.13, 0.5447, 0.1454, 0.4849, 0.2122, 0.4849, 0.2122, 0.5447, 0.1454, 0.5597, 0.1586, 0.502, 0.2248, 0.4329, 0.2683, 0.4849, 0.2122, 0.502, 0.2248, 0.451, 0.2805, 0.593, 0.3408, 0.5938, 0.2716, 0.624, 0.2739, 0.6275, 0.3462, 0.5938, 0.2716, 0.5957, 0.1905, 0.6216, 0.1898, 0.624, 0.2739, 0.624, 0.2739, 0.6216, 0.1898, 0.6475, 0.1885, 0.6542, 0.2756, 0.6275, 0.3462, 0.624, 0.2739, 0.6542, 0.2756, 0.6616, 0.3499, 0.6065, 0.04965, 0.612, 0.02823, 0.6212, 0.02843, 0.6211, 0.0492, 0.612, 0.02823, 0.6144, 0.0237, 0.6208, 0.02327, 0.6212, 0.02843, 0.6212, 0.02843, 0.6208, 0.02327, 0.6269, 0.02216, 0.6297, 0.02585, 0.6211, 0.0492, 0.6212, 0.02843, 0.6297, 0.02585, 0.6353, 0.04624, 0.5281, 0.13, 0.5891, 0.06751, 0.6028, 0.0822, 0.5447, 0.1454, 0.5891, 0.06751, 0.6392, 0.02531, 0.6476, 0.04039, 0.6028, 0.0822, 0.6028, 0.0822, 0.6476, 0.04039, 0.6548, 0.05127, 0.6146, 0.09452, 0.5447, 0.1454, 0.6028, 0.0822, 0.6146, 0.09452, 0.5597, 0.1586, 0.5957, 0.1905, 0.6004, 0.109, 0.6211, 0.1074, 0.6216, 0.1898, 0.6004, 0.109, 0.6065, 0.04965, 0.6211, 0.0492, 0.6211, 0.1074, 0.6211, 0.1074, 0.6211, 0.0492, 0.6353, 0.04624, 0.6418, 0.1047, 0.6216, 0.1898, 0.6211, 0.1074, 0.6418, 0.1047, 0.6475, 0.1885, 0.5597, 0.1586, 0.6146, 0.09452, 0.6296, 0.1091, 0.5799, 0.1752, 0.6146, 0.09452, 0.6548, 0.05127, 0.6645, 0.06217, 0.6296, 0.1091, 0.6296, 0.1091, 0.6645, 0.06217, 0.676, 0.0713, 0.6454, 0.1227, 0.5799, 0.1752, 0.6296, 0.1091, 0.6454, 0.1227, 0.6003, 0.1913, 0.7054, 0.03926, 0.6918, 0.04455, 0.6853, 0.0361, 0.6959, 0.02436, 0.6918, 0.04455, 0.6851, 0.04564, 0.6803, 0.04146, 0.6853, 0.0361, 0.6853, 0.0361, 0.6803, 0.04146, 0.676, 0.03688, 0.6765, 0.03043, 0.6959, 0.02436, 0.6853, 0.0361, 0.6765, 0.03043, 0.68, 0.01635, 0.6548, 0.05127, 0.6715, 0.0382, 0.6768, 0.04538, 0.6645, 0.06217, 0.6715, 0.0382, 0.676, 0.03688, 0.6803, 0.04146, 0.6768, 0.04538, 0.6768, 0.04538, 0.6803, 0.04146, 0.6851, 0.04564, 0.6844, 0.05071, 0.6645, 0.06217, 0.6768, 0.04538, 0.6844, 0.05071, 0.676, 0.0713, 0.578, 0.0413, 0.5931, 0.01409, 0.6036, 0.02407, 0.5938, 0.04712, 0.5931, 0.01409, 0.602, 0.006557, 0.6097, 0.01888, 0.6036, 0.02407, 0.6036, 0.02407, 0.6097, 0.01888, 0.6144, 0.0237, 0.612, 0.02823, 0.5938, 0.04712, 0.6036, 0.02407, 0.612, 0.02823, 0.6065, 0.04965, 0.6392, 0.02531, 0.669, 0.01523, 0.6693, 0.02965, 0.6476, 0.04039, 0.669, 0.01523, 0.68, 0.01635, 0.6765, 0.03043, 0.6693, 0.02965, 0.6693, 0.02965, 0.6765, 0.03043, 0.676, 0.03688, 0.6715, 0.0382, 0.6476, 0.04039, 0.6693, 0.02965, 0.6715, 0.0382, 0.6548, 0.05127, 0.6353, 0.04624, 0.6297, 0.02585, 0.6366, 0.02034, 0.6475, 0.04181, 0.6297, 0.02585, 0.6269, 0.02216, 0.6304, 0.0167, 0.6366, 0.02034, 0.6366, 0.02034, 0.6304, 0.0167, 0.6359, 0.003337, 0.6454, 0.008983, 0.6475, 0.04181, 0.6366, 0.02034, 0.6454, 0.008983, 0.6632, 0.03473, 0.676, 0.0713, 0.6844, 0.05071, 0.6936, 0.05241, 0.6877, 0.07685, 0.6844, 0.05071, 0.6851, 0.04564, 0.6918, 0.04455, 0.6936, 0.05241, 0.6936, 0.05241, 0.6918, 0.04455, 0.7054, 0.03926, 0.708, 0.05063, 0.6877, 0.07685, 0.6936, 0.05241, 0.708, 0.05063, 0.704, 0.08165, 0.6144, 0.0237, 0.6097, 0.01888, 0.62, 0.01601, 0.6208, 0.02327, 0.6097, 0.01888, 0.602, 0.006557, 0.6184, 0.0003031, 0.62, 0.01601, 0.62, 0.01601, 0.6184, 0.0003031, 0.6359, 0.003337, 0.6304, 0.0167, 0.6208, 0.02327, 0.62, 0.01601, 0.6304, 0.0167, 0.6269, 0.02216, 0.6475, 0.1885, 0.6418, 0.1047, 0.6585, 0.1018, 0.6674, 0.1869, 0.6418, 0.1047, 0.6353, 0.04624, 0.6475, 0.04181, 0.6585, 0.1018, 0.6585, 0.1018, 0.6475, 0.04181, 0.6632, 0.03473, 0.6782, 0.09825, 0.6674, 0.1869, 0.6585, 0.1018, 0.6782, 0.09825, 0.6898, 0.1844, 0.6616, 0.3499, 0.6542, 0.2756, 0.6754, 0.2757, 0.683, 0.3512, 0.6542, 0.2756, 0.6475, 0.1885, 0.6674, 0.1869, 0.6754, 0.2757, 0.6754, 0.2757, 0.6674, 0.1869, 0.6898, 0.1844, 0.6981, 0.2741, 0.683, 0.3512, 0.6754, 0.2757, 0.6981, 0.2741, 0.704, 0.3501, 0.5124, 0.3143, 0.5532, 0.2578, 0.5715, 0.2694, 0.5342, 0.3245, 0.5532, 0.2578, 0.6003, 0.1913, 0.6165, 0.2026, 0.5715, 0.2694, 0.5715, 0.2694, 0.6165, 0.2026, 0.6356, 0.2146, 0.5912, 0.2823, 0.5342, 0.3245, 0.5715, 0.2694, 0.5912, 0.2823, 0.5558, 0.3363, 0.6003, 0.1913, 0.6454, 0.1227, 0.6594, 0.1321, 0.6165, 0.2026, 0.6454, 0.1227, 0.676, 0.0713, 0.6877, 0.07685, 0.6594, 0.1321, 0.6594, 0.1321, 0.6877, 0.07685, 0.704, 0.08165, 0.6771, 0.1414, 0.6165, 0.2026, 0.6594, 0.1321, 0.6771, 0.1414, 0.6356, 0.2146, 0.4716, 0.3912, 0.4856, 0.3564, 0.5125, 0.3622, 0.5016, 0.3859, 0.4856, 0.3564, 0.5124, 0.3143, 0.5342, 0.3245, 0.5125, 0.3622, 0.5125, 0.3622, 0.5342, 0.3245, 0.5558, 0.3363, 0.5384, 0.3716, 0.5016, 0.3859, 0.5125, 0.3622, 0.5384, 0.3716, 0.531, 0.3944, 0.7622, 0.15, 0.7622, 0.1325, 0.7824, 0.1355, 0.7768, 0.1566, 0.7622, 0.1325, 0.7669, 0.1039, 0.7886, 0.1096, 0.7824, 0.1355, 0.7824, 0.1355, 0.7886, 0.1096, 0.8143, 0.1162, 0.8076, 0.1421, 0.7768, 0.1566, 0.7824, 0.1355, 0.8076, 0.1421, 0.8018, 0.1645, 0.07415, 0.7461, 0.07849, 0.7253, 0.08404, 0.727, 0.08078, 0.7474, 0.07849, 0.7253, 0.07985, 0.7195, 0.08447, 0.7197, 0.08404, 0.727, 0.08404, 0.727, 0.08447, 0.7197, 0.09235, 0.7201, 0.09087, 0.7278, 0.08078, 0.7474, 0.08404, 0.727, 0.09087, 0.7278, 0.0878, 0.7484, 0.1213, 0.8897, 0.1171, 0.8939, 0.1139, 0.8881, 0.1211, 0.8854, 0.109, 0.7185, 0.1043, 0.7221, 0.1001, 0.7213, 0.1037, 0.7146, 0.1037, 0.7146, 0.1001, 0.7213, 0.09235, 0.7201, 0.09356, 0.7118, 0.1211, 0.8854, 0.1139, 0.8881, 0.1125, 0.8777, 0.1209, 0.8776, 0.05718, 0.8518, 0.0671, 0.7913, 0.07433, 0.7925, 0.06536, 0.8532, 0.0671, 0.7913, 0.07415, 0.7461, 0.08078, 0.7474, 0.07433, 0.7925, 0.07433, 0.7925, 0.08078, 0.7474, 0.0878, 0.7484, 0.08167, 0.7935, 0.06536, 0.8532, 0.07433, 0.7925, 0.08167, 0.7935, 0.07362, 0.8543, 0.2562, 0.8937, 0.1949, 0.8916, 0.1951, 0.8842, 0.2566, 0.8854, 0.1949, 0.8916, 0.1488, 0.8907, 0.1494, 0.8839, 0.1951, 0.8842, 0.1951, 0.8842, 0.1494, 0.8839, 0.1496, 0.8769, 0.1952, 0.8768, 0.2566, 0.8854, 0.1951, 0.8842, 0.1952, 0.8768, 0.2566, 0.877, 0.1488, 0.8907, 0.1272, 0.8898, 0.1284, 0.884, 0.1494, 0.8839, 0.1272, 0.8898, 0.1213, 0.8897, 0.1211, 0.8854, 0.1284, 0.884, 0.1284, 0.884, 0.1211, 0.8854, 0.1209, 0.8776, 0.1287, 0.8771, 0.1494, 0.8839, 0.1284, 0.884, 0.1287, 0.8771, 0.1496, 0.8769, 0.3706, 0.9055, 0.3198, 0.8976, 0.3205, 0.8876, 0.3714, 0.8922, 0.3198, 0.8976, 0.2562, 0.8937, 0.2566, 0.8854, 0.3205, 0.8876, 0.3205, 0.8876, 0.2566, 0.8854, 0.2566, 0.877, 0.3206, 0.8772, 0.3714, 0.8922, 0.3205, 0.8876, 0.3206, 0.8772, 0.3715, 0.8775, 0.03143, 0.9633, 0.0452, 0.9141, 0.05511, 0.9159, 0.04447, 0.9656, 0.0452, 0.9141, 0.05718, 0.8518, 0.06536, 0.8532, 0.05511, 0.9159, 0.05511, 0.9159, 0.06536, 0.8532, 0.07362, 0.8543, 0.06534, 0.9174, 0.04447, 0.9656, 0.05511, 0.9159, 0.06534, 0.9174, 0.05885, 0.9675, 0.3492, 0.51, 0.3517, 0.485, 0.3691, 0.4813, 0.3703, 0.4998, 0.01865, 0.9897, 0.03143, 0.9633, 0.04447, 0.9656, 0.03571, 0.9912, 0.03571, 0.9912, 0.04447, 0.9656, 0.05885, 0.9675, 0.05571, 0.9935, 0.3703, 0.4998, 0.3691, 0.4813, 0.3892, 0.4763, 0.3937, 0.4935, 0.7758, 0.03601, 0.7804, 0.04917, 0.763, 0.06567, 0.751, 0.05322, 0.7804, 0.04917, 0.7852, 0.06137, 0.7766, 0.07669, 0.763, 0.06567, 0.763, 0.06567, 0.7766, 0.07669, 0.7669, 0.1039, 0.7473, 0.09886, 0.751, 0.05322, 0.763, 0.06567, 0.7473, 0.09886, 0.7275, 0.09373, 0.6873, 0.7973, 0.6659, 0.7914, 0.6738, 0.7775, 0.693, 0.7849, 0.6659, 0.7914, 0.6441, 0.7854, 0.6523, 0.7683, 0.6738, 0.7775, 0.6738, 0.7775, 0.6523, 0.7683, 0.6668, 0.7459, 0.6863, 0.7609, 0.693, 0.7849, 0.6738, 0.7775, 0.6863, 0.7609, 0.7006, 0.7716, 0.715, 0.8014, 0.7001, 0.8001, 0.7037, 0.7877, 0.7168, 0.7904, 0.7001, 0.8001, 0.6873, 0.7973, 0.693, 0.7849, 0.7037, 0.7877, 0.7037, 0.7877, 0.693, 0.7849, 0.7006, 0.7716, 0.708, 0.7752, 0.7168, 0.7904, 0.7037, 0.7877, 0.708, 0.7752, 0.7187, 0.7773, 0.7539, 0.6412, 0.7723, 0.6191, 0.7852, 0.6288, 0.7749, 0.6513, 0.7723, 0.6191, 0.7882, 0.602, 0.7967, 0.6083, 0.7852, 0.6288, 0.7852, 0.6288, 0.7967, 0.6083, 0.8093, 0.6117, 0.804, 0.634, 0.7749, 0.6513, 0.7852, 0.6288, 0.804, 0.634, 0.7981, 0.6576, 0.7077, 0.6525, 0.7187, 0.6747, 0.7096, 0.6899, 0.7004, 0.6801, 0.3981, 0.9145, 0.3706, 0.9055, 0.3714, 0.8922, 0.397, 0.8978, 0.397, 0.8978, 0.3714, 0.8922, 0.3715, 0.8775, 0.3962, 0.8779, 0.7004, 0.6801, 0.7096, 0.6899, 0.7056, 0.7106, 0.6963, 0.7086, 0.2363, 0.5015, 0.2374, 0.4756, 0.2788, 0.4748, 0.2794, 0.5021, 0.2374, 0.4756, 0.2357, 0.4466, 0.2758, 0.4439, 0.2788, 0.4748, 0.2788, 0.4748, 0.2758, 0.4439, 0.2898, 0.4424, 0.2946, 0.4711, 0.2794, 0.5021, 0.2788, 0.4748, 0.2946, 0.4711, 0.3024, 0.4987, 0.6706, 0.4358, 0.6675, 0.4, 0.6887, 0.4021, 0.692, 0.4396, 0.6675, 0.4, 0.6616, 0.3499, 0.683, 0.3512, 0.6887, 0.4021, 0.6887, 0.4021, 0.683, 0.3512, 0.704, 0.3501, 0.7071, 0.4019, 0.692, 0.4396, 0.6887, 0.4021, 0.7071, 0.4019, 0.708, 0.4399, 0.04748, 0.4977, 0.0547, 0.4768, 0.1578, 0.4761, 0.1542, 0.5, 0.0547, 0.4768, 0.05463, 0.4604, 0.1567, 0.4523, 0.1578, 0.4761, 0.1578, 0.4761, 0.1567, 0.4523, 0.2357, 0.4466, 0.2374, 0.4756, 0.1542, 0.5, 0.1578, 0.4761, 0.2374, 0.4756, 0.2363, 0.5015, 0.461, 0.6671, 0.4332, 0.6211, 0.5484, 0.619, 0.5598, 0.6542, 0.4332, 0.6211, 0.4046, 0.5758, 0.5404, 0.5758, 0.5484, 0.619, 0.5484, 0.619, 0.5404, 0.5758, 0.6335, 0.5758, 0.6368, 0.6176, 0.5598, 0.6542, 0.5484, 0.619, 0.6368, 0.6176, 0.642, 0.6504, 0.0003031, 0.5761, 0.02781, 0.5323, 0.1435, 0.5337, 0.1357, 0.5761, 0.02781, 0.5323, 0.04748, 0.4977, 0.1542, 0.5, 0.1435, 0.5337, 0.1435, 0.5337, 0.1542, 0.5, 0.2363, 0.5015, 0.2314, 0.5344, 0.1357, 0.5761, 0.1435, 0.5337, 0.2314, 0.5344, 0.2283, 0.5761, 0.4609, 0.6997, 0.4613, 0.6833, 0.5637, 0.6777, 0.5634, 0.7016, 0.4613, 0.6833, 0.461, 0.6671, 0.5598, 0.6542, 0.5637, 0.6777, 0.5637, 0.6777, 0.5598, 0.6542, 0.642, 0.6504, 0.6435, 0.6762, 0.5634, 0.7016, 0.5637, 0.6777, 0.6435, 0.6762, 0.6424, 0.7052, 0.6441, 0.7854, 0.6136, 0.778, 0.6206, 0.7562, 0.6523, 0.7683, 0.6136, 0.778, 0.5688, 0.769, 0.575, 0.7432, 0.6206, 0.7562, 0.6206, 0.7562, 0.575, 0.7432, 0.5852, 0.7112, 0.6328, 0.7275, 0.6523, 0.7683, 0.6206, 0.7562, 0.6328, 0.7275, 0.6668, 0.7459, 0.4857, 0.8706, 0.4553, 0.8779, 0.4524, 0.8558, 0.4846, 0.8521, 0.4553, 0.8779, 0.4107, 0.8868, 0.4067, 0.8609, 0.4524, 0.8558, 0.4524, 0.8558, 0.4067, 0.8609, 0.4046, 0.8278, 0.4517, 0.8278, 0.4846, 0.8521, 0.4524, 0.8558, 0.4517, 0.8278, 0.4853, 0.8278, 0.5083, 0.9103, 0.4742, 0.9284, 0.4622, 0.8997, 0.4939, 0.8877, 0.4742, 0.9284, 0.4267, 0.9444, 0.4167, 0.9125, 0.4622, 0.8997, 0.4622, 0.8997, 0.4167, 0.9125, 0.4107, 0.8868, 0.4553, 0.8779, 0.4939, 0.8877, 0.4622, 0.8997, 0.4553, 0.8779, 0.4857, 0.8706, 0.6436, 0.8283, 0.6099, 0.8283, 0.6107, 0.8002, 0.6429, 0.8039, 0.6099, 0.8283, 0.5626, 0.8283, 0.5647, 0.795, 0.6107, 0.8002, 0.6107, 0.8002, 0.5647, 0.795, 0.5688, 0.769, 0.6136, 0.778, 0.6429, 0.8039, 0.6107, 0.8002, 0.6136, 0.778, 0.6441, 0.7854, 0.7585, 0.02247, 0.7699, 0.02857, 0.7417, 0.0475, 0.7318, 0.04713, 0.7699, 0.02857, 0.7758, 0.03601, 0.751, 0.05322, 0.7417, 0.0475, 0.7417, 0.0475, 0.751, 0.05322, 0.7275, 0.09373, 0.716, 0.09075, 0.7318, 0.04713, 0.7417, 0.0475, 0.716, 0.09075, 0.7086, 0.08884, 0.7201, 0.1711, 0.733, 0.1713, 0.7513, 0.1949, 0.7391, 0.207, 0.733, 0.1713, 0.7417, 0.1676, 0.7588, 0.1863, 0.7513, 0.1949, 0.7513, 0.1949, 0.7588, 0.1863, 0.7917, 0.2037, 0.7887, 0.2153, 0.7391, 0.207, 0.7513, 0.1949, 0.7887, 0.2153, 0.7846, 0.231, 0.7086, 0.08884, 0.716, 0.09075, 0.7175, 0.141, 0.7086, 0.1365, 0.716, 0.09075, 0.7275, 0.09373, 0.7284, 0.1406, 0.7175, 0.141, 0.7175, 0.141, 0.7284, 0.1406, 0.7417, 0.1676, 0.733, 0.1713, 0.7086, 0.1365, 0.7175, 0.141, 0.733, 0.1713, 0.7201, 0.1711, 0.8441, 0.001397, 0.84, 0.01712, 0.7974, 0.01682, 0.7926, 0.0003031, 0.84, 0.01712, 0.837, 0.02875, 0.7998, 0.02794, 0.7974, 0.01682, 0.7974, 0.01682, 0.7998, 0.02794, 0.7758, 0.03601, 0.7699, 0.02857, 0.7926, 0.0003031, 0.7974, 0.01682, 0.7699, 0.02857, 0.7585, 0.02247])
me_cube.materials.append(mat_pants)
me_cube.materials.append(mat_shirt)
me_cube.materials.append(mat_skin)
me_cube.materials.append(mat_hair)
me_cube.use_remesh_preserve_volume = False
me_cube.use_remesh_preserve_attributes = False
me_cube.use_mirror_vertex_groups = False
me_cube.update()

# ---- objects
ob_cube = bpy.data.objects.new('Cube', me_cube)

# ---- transforms, parenting, visibility, modifiers, constraints
ob_cube.location = (0.0, 0.0, 0.0)
ob_cube.lock_rotations_4d = False
ob_cube.empty_display_type = 'ARROWS'
ob_cube.lineart.crease_threshold = 0.0

# ---- collection membership
scene.collection.objects.link(ob_cube)

# ---- scene / render settings (as saved in the file)
scene.frame_start = 1; scene.frame_end = 250; scene.frame_set(1)
scene.render.engine = 'BLENDER_EEVEE_NEXT'
scene.cycles.sampling_pattern = 'TABULATED_SOBOL'
scene.cycles.use_light_tree = False
scene.view_settings.view_transform = 'Filmic'
bpy.context.view_layer.update()

# ---- added for rendering (the .blend has no active camera and no usable light): camera, sun
cam_auto = bpy.data.cameras.new('AutoCamera')
cam_auto.lens = 50.0
cam_auto.sensor_width = 36.0
cam_auto.clip_end = 1000.0
ob_auto_camera = bpy.data.objects.new('AutoCamera', cam_auto)
scene.collection.objects.link(ob_auto_camera)
ob_auto_camera.location = (13.0392, -15.647, 10.1396)
ob_auto_camera.rotation_euler = (1.09748, -7.21219e-08, 0.694738)
scene.camera = ob_auto_camera
light_auto_sun = bpy.data.lights.new('AutoSun', 'SUN')
light_auto_sun.energy = 3.0
light_auto_sun.angle = 0.0523599
ob_auto_sun = bpy.data.objects.new('AutoSun', light_auto_sun)
scene.collection.objects.link(ob_auto_sun)
ob_auto_sun.rotation_euler = (0.872665, 0.174533, 0.523599)
bpy.context.view_layer.update()
